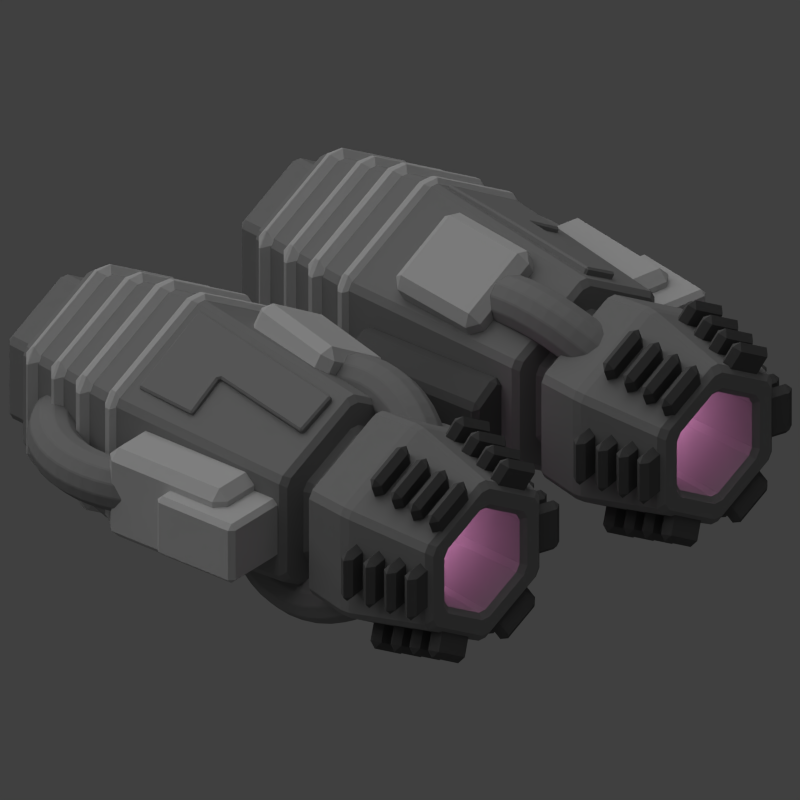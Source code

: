 # Source: small_thrust_module.blend  (saved by Blender 2.69.0; exported with 4.5.12 LTS)
import bpy
from mathutils import Matrix  # noqa: F401  (used for matrix-valued properties, if any)

bpy.ops.wm.read_factory_settings(use_empty=True)
scene = bpy.context.scene
scene.name = 'Scene'

# ---- collections
col_collection_1 = bpy.data.collections.new('Collection 1'); scene.collection.children.link(col_collection_1)
col_group = bpy.data.collections.new('Group')  # instanced only; not linked into the scene

# ---- materials (node trees are filled in below, after node groups)
mat_material = bpy.data.materials.new('Material')
mat_material.alpha_threshold = 0.0
mat_material.use_transparent_shadow = False
mat_material.diffuse_color = (0.281, 0.281, 0.281, 1.0)
mat_material.roughness = 0.5
mat_material.line_color = (0.0, 0.0, 0.0, 1.0)
mat_material_002 = bpy.data.materials.new('Material.002')
mat_material_002.alpha_threshold = 0.0
mat_material_002.use_transparent_shadow = False
mat_material_002.diffuse_color = (0.1329, 0.1329, 0.1329, 1.0)
mat_material_002.roughness = 0.5
mat_material_002.line_color = (0.0, 0.0, 0.0, 1.0)
mat_material_001 = bpy.data.materials.new('Material.001')
mat_material_001.alpha_threshold = 0.0
mat_material_001.use_transparent_shadow = False
mat_material_001.diffuse_color = (0.6152, 0.6152, 0.6152, 1.0)
mat_material_001.roughness = 0.5
mat_material_001.line_color = (0.0, 0.0, 0.0, 1.0)

# ---- material node trees

# ---- world
world_world = bpy.data.worlds.new('World'); scene.world = world_world
world_world.color = (0.05088, 0.05088, 0.05088)
world_world.use_sun_shadow = False
world_world.sun_shadow_jitter_overblur = 0.0
world_world.cycles.sampling_method = 'MANUAL'
world_world.cycles.sample_map_resolution = 256

# ---- cameras
cam_camera = bpy.data.cameras.new('Camera')
cam_camera.type = 'ORTHO'
cam_camera.clip_end = 100.0
cam_camera.lens = 35.0
cam_camera.sensor_width = 32.0
cam_camera.sensor_height = 18.0
cam_camera.ortho_scale = 7.3
cam_camera.dof.focus_distance = 0.0
cam_camera.dof.aperture_fstop = 128.0

# ---- lights
light_lamp = bpy.data.lights.new('Lamp', 'POINT')
light_lamp.color = (1.0, 0.3599, 0.7405)
light_lamp.transmission_factor = 0.0
light_lamp.cutoff_distance = 30.0
light_lamp.energy = 200.0
light_lamp.shadow_buffer_clip_start = 1.001
light_lamp.shadow_soft_size = 1.0
light_lamp.shadow_maximum_resolution = 0.006
light_lamp.use_absolute_resolution = True
light_lamp.cycles.use_multiple_importance_sampling = False
light_sun = bpy.data.lights.new('Sun', 'SUN')
light_sun.transmission_factor = 0.0
light_sun.angle = 1.571
light_sun.energy = 1.0
light_sun.shadow_buffer_clip_start = 0.5
light_sun.shadow_soft_size = 1.0
light_sun.shadow_cascade_max_distance = 1000.0
light_sun.cycles.use_multiple_importance_sampling = False

# ---- meshes
me_torus_001 = bpy.data.meshes.new('Torus.001')
me_torus_001.from_pydata([(-0.4416, -0.7348, -2.958e-07), (-0.4416, -0.7013, 0.125), (-0.4416, -0.6098, 0.2165), (-0.4416, -0.4848, 0.25), (-0.4416, -0.3598, 0.2165), (-0.4416, -0.2683, 0.125), (-0.4416, -0.2348, -1.69e-07), (-0.4416, -0.2683, -0.125), (-0.4416, -0.3598, -0.2165), (-0.4416, -0.4848, -0.25), (-0.4416, -0.6098, -0.2165), (-0.4416, -0.7013, -0.125), (-0.2784, -0.7241, -3.129e-07), (-0.2828, -0.6909, 0.125), (-0.2948, -0.6002, 0.2165), (-0.3111, -0.4762, 0.25), (-0.3274, -0.3523, 0.2165), (-0.3393, -0.2616, 0.125), (-0.3437, -0.2284, -1.788e-07), (-0.3393, -0.2616, -0.125), (-0.3274, -0.3523, -0.2165), (-0.3111, -0.4762, -0.25), (-0.2948, -0.6002, -0.2165), (-0.2828, -0.6909, -0.125), (-0.1181, -0.6922, -2.98e-07), (-0.1267, -0.6599, 0.125), (-0.1504, -0.5715, 0.2165), (-0.1828, -0.4507, 0.25), (-0.2151, -0.33, 0.2165), (-0.2388, -0.2416, 0.125), (-0.2475, -0.2092, -1.937e-07), (-0.2388, -0.2416, -0.125), (-0.2151, -0.33, -0.2165), (-0.1828, -0.4507, -0.25), (-0.1504, -0.5715, -0.2165), (-0.1267, -0.6599, -0.125), (0.03676, -0.6397, -2.98e-07), (0.02394, -0.6087, 0.125), (-0.01108, -0.5242, 0.2165), (-0.05891, -0.4087, 0.25), (-0.1067, -0.2932, 0.2165), (-0.1418, -0.2087, 0.125), (-0.1546, -0.1777, -1.639e-07), (-0.1418, -0.2087, -0.125), (-0.1067, -0.2932, -0.2165), (-0.05891, -0.4087, -0.25), (-0.01108, -0.5242, -0.2165), (0.02394, -0.6087, -0.125), (0.1834, -0.5673, -2.98e-07), (0.1667, -0.5383, 0.125), (0.1209, -0.4591, 0.2165), (0.0584, -0.3508, 0.25), (-0.004096, -0.2426, 0.2165), (-0.04985, -0.1633, 0.125), (-0.0666, -0.1343, -1.788e-07), (-0.04985, -0.1633, -0.125), (-0.004096, -0.2426, -0.2165), (0.0584, -0.3508, -0.25), (0.1209, -0.4591, -0.2165), (0.1667, -0.5383, -0.125), (0.3194, -0.4765, -2.98e-07), (0.299, -0.4499, 0.125), (0.2433, -0.3773, 0.2165), (0.1672, -0.2782, 0.25), (0.09107, -0.179, 0.2165), (0.03536, -0.1064, 0.125), (0.01497, -0.07982, -1.788e-07), (0.03536, -0.1064, -0.125), (0.09107, -0.179, -0.2165), (0.1672, -0.2782, -0.25), (0.2433, -0.3773, -0.2165), (0.299, -0.4499, -0.125), (0.4423, -0.3687, -2.98e-07), (0.4186, -0.345, 0.125), (0.3539, -0.2803, 0.2165), (0.2655, -0.1919, 0.25), (0.1771, -0.1035, 0.2165), (0.1124, -0.03882, 0.125), (0.08873, -0.01513, -1.49e-07), (0.1124, -0.03882, -0.125), (0.1771, -0.1035, -0.2165), (0.2655, -0.1919, -0.25), (0.3539, -0.2803, -0.2165), (0.4186, -0.345, -0.125), (0.5501, -0.2458, -2.98e-07), (0.5235, -0.2254, 0.125), (0.4509, -0.1697, 0.2165), (0.3518, -0.09357, 0.25), (0.2526, -0.01747, 0.2165), (0.18, 0.03823, 0.125), (0.1534, 0.05862, -2.384e-07), (0.18, 0.03823, -0.125), (0.2526, -0.01747, -0.2165), (0.3518, -0.09357, -0.25), (0.4509, -0.1697, -0.2165), (0.5235, -0.2254, -0.125), (0.6409, -0.1098, -2.98e-07), (0.6119, -0.09306, 0.125), (0.5327, -0.0473, 0.2165), (0.4244, 0.0152, 0.25), (0.3162, 0.0777, 0.2165), (0.2369, 0.1234, 0.125), (0.2079, 0.1402, -2.384e-07), (0.2369, 0.1234, -0.125), (0.3162, 0.0777, -0.2165), (0.4244, 0.0152, -0.25), (0.5327, -0.0473, -0.2165), (0.6119, -0.09306, -0.125), (0.7133, 0.03684, -3.576e-07), (0.6823, 0.04966, 0.125), (0.5978, 0.08468, 0.2165), (0.4823, 0.1325, 0.25), (0.3668, 0.1803, 0.2165), (0.2823, 0.2154, 0.125), (0.2513, 0.2282, -1.788e-07), (0.2823, 0.2154, -0.125), (0.3668, 0.1803, -0.2165), (0.4823, 0.1325, -0.25), (0.5978, 0.08468, -0.2165), (0.6823, 0.04966, -0.125), (0.7658, 0.1917, -1.192e-07), (0.7335, 0.2003, 0.125), (0.6451, 0.224, 0.2165), (0.5243, 0.2564, 0.25), (0.4036, 0.2887, 0.2165), (0.3152, 0.3124, 0.125), (0.2828, 0.3211, -1.192e-07), (0.3152, 0.3124, -0.125), (0.4036, 0.2887, -0.2165), (0.5243, 0.2564, -0.25), (0.6451, 0.224, -0.2165), (0.7335, 0.2003, -0.125), (0.7977, 0.352, -1.192e-07), (0.7645, 0.3564, 0.125), (0.6738, 0.3684, 0.2165), (0.5498, 0.3847, 0.25), (0.4259, 0.401, 0.2165), (0.3352, 0.4129, 0.125), (0.302, 0.4173, -1.192e-07), (0.3352, 0.4129, -0.125), (0.4259, 0.401, -0.2165), (0.5498, 0.3847, -0.25), (0.6738, 0.3684, -0.2165), (0.7645, 0.3564, -0.125), (0.8084, 0.5152, -2.384e-07), (0.7749, 0.5152, 0.125), (0.6834, 0.5152, 0.2165), (0.5584, 0.5152, 0.25), (0.4334, 0.5152, 0.2165), (0.3419, 0.5152, 0.125), (0.3084, 0.5152, -1.192e-07), (0.3419, 0.5152, -0.125), (0.4334, 0.5152, -0.2165), (0.5584, 0.5152, -0.25), (0.6834, 0.5152, -0.2165), (0.7749, 0.5152, -0.125), (0.7977, 0.6784, -1.192e-07), (0.7645, 0.674, 0.125), (0.6738, 0.662, 0.2165), (0.5498, 0.6457, 0.25), (0.4259, 0.6294, 0.2165), (0.3352, 0.6175, 0.125), (0.302, 0.6131, -5.96e-08), (0.3352, 0.6175, -0.125), (0.4259, 0.6294, -0.2165), (0.5498, 0.6457, -0.25), (0.6738, 0.662, -0.2165), (0.7645, 0.674, -0.125), (0.7658, 0.8387, 0.0), (0.7335, 0.8301, 0.125), (0.6451, 0.8064, 0.2165), (0.5243, 0.774, 0.25), (0.4036, 0.7417, 0.2165), (0.3152, 0.718, 0.125), (0.2828, 0.7093, -5.96e-08), (0.3152, 0.718, -0.125), (0.4036, 0.7417, -0.2165), (0.5243, 0.774, -0.25), (0.6451, 0.8064, -0.2165), (0.7335, 0.8301, -0.125), (0.7133, 0.9936, -1.192e-07), (0.6823, 0.9807, 0.125), (0.5978, 0.9457, 0.2165), (0.4823, 0.8979, 0.25), (0.3668, 0.85, 0.2165), (0.2823, 0.815, 0.125), (0.2513, 0.8022, -5.96e-08), (0.2823, 0.815, -0.125), (0.3668, 0.85, -0.2165), (0.4823, 0.8979, -0.25), (0.5978, 0.9457, -0.2165), (0.6823, 0.9807, -0.125), (0.6409, 1.14, 0.0), (0.6119, 1.123, 0.125), (0.5327, 1.078, 0.2165), (0.4244, 1.015, 0.25), (0.3162, 0.9527, 0.2165), (0.2369, 0.9069, 0.125), (0.2079, 0.8902, 0.0), (0.2369, 0.9069, -0.125), (0.3162, 0.9527, -0.2165), (0.4244, 1.015, -0.25), (0.5327, 1.078, -0.2165), (0.6119, 1.123, -0.125), (0.5501, 1.276, 5.96e-08), (0.5235, 1.256, 0.125), (0.4509, 1.2, 0.2165), (0.3518, 1.124, 0.25), (0.2526, 1.048, 0.2165), (0.18, 0.9922, 0.125), (0.1534, 0.9718, 0.0), (0.18, 0.9922, -0.125), (0.2526, 1.048, -0.2165), (0.3518, 1.124, -0.25), (0.4509, 1.2, -0.2165), (0.5235, 1.256, -0.125), (0.4423, 1.399, 5.96e-08), (0.4186, 1.375, 0.125), (0.3539, 1.311, 0.2165), (0.2655, 1.222, 0.25), (0.1771, 1.134, 0.2165), (0.1124, 1.069, 0.125), (0.08873, 1.046, 2.98e-08), (0.1124, 1.069, -0.125), (0.1771, 1.134, -0.2165), (0.2655, 1.222, -0.25), (0.3539, 1.311, -0.2165), (0.4186, 1.375, -0.125), (0.3194, 1.507, 5.96e-08), (0.299, 1.48, 0.125), (0.2433, 1.408, 0.2165), (0.1672, 1.309, 0.25), (0.09107, 1.209, 0.2165), (0.03536, 1.137, 0.125), (0.01497, 1.11, 5.96e-08), (0.03536, 1.137, -0.125), (0.09107, 1.209, -0.2165), (0.1672, 1.309, -0.25), (0.2433, 1.408, -0.2165), (0.299, 1.48, -0.125), (0.1834, 1.598, 5.96e-08), (0.1667, 1.569, 0.125), (0.1209, 1.489, 0.2165), (0.0584, 1.381, 0.25), (-0.004096, 1.273, 0.2165), (-0.04985, 1.194, 0.125), (-0.0666, 1.165, 5.96e-08), (-0.04985, 1.194, -0.125), (-0.004096, 1.273, -0.2165), (0.0584, 1.381, -0.25), (0.1209, 1.489, -0.2165), (0.1667, 1.569, -0.125), (0.03676, 1.67, 2.682e-07), (0.02394, 1.639, 0.125), (-0.01108, 1.555, 0.2165), (-0.05891, 1.439, 0.25), (-0.1067, 1.324, 0.2165), (-0.1418, 1.239, 0.125), (-0.1546, 1.208, 1.341e-07), (-0.1418, 1.239, -0.125), (-0.1067, 1.324, -0.2165), (-0.05891, 1.439, -0.25), (-0.01108, 1.555, -0.2165), (0.02394, 1.639, -0.125), (-0.1181, 1.723, 2.682e-07), (-0.1267, 1.69, 0.125), (-0.1504, 1.602, 0.2165), (-0.1828, 1.481, 0.25), (-0.2151, 1.36, 0.2165), (-0.2388, 1.272, 0.125), (-0.2475, 1.24, 1.341e-07), (-0.2388, 1.272, -0.125), (-0.2151, 1.36, -0.2165), (-0.1828, 1.481, -0.25), (-0.1504, 1.602, -0.2165), (-0.1267, 1.69, -0.125), (-0.2784, 1.755, 2.533e-07), (-0.2828, 1.721, 0.125), (-0.2948, 1.631, 0.2165), (-0.3111, 1.507, 0.25), (-0.3274, 1.383, 0.2165), (-0.3393, 1.292, 0.125), (-0.3437, 1.259, 1.416e-07), (-0.3393, 1.292, -0.125), (-0.3274, 1.383, -0.2165), (-0.3111, 1.507, -0.25), (-0.2948, 1.631, -0.2165), (-0.2828, 1.721, -0.125), (-0.4416, 1.765, 2.785e-07), (-0.4416, 1.732, 0.125), (-0.4416, 1.64, 0.2165), (-0.4416, 1.515, 0.25), (-0.4416, 1.39, 0.2165), (-0.4416, 1.299, 0.125), (-0.4416, 1.265, 1.517e-07), (-0.4416, 1.299, -0.125), (-0.4416, 1.39, -0.2165), (-0.4416, 1.515, -0.25), (-0.4416, 1.64, -0.2165), (-0.4416, 1.732, -0.125), (-0.6048, 1.755, 2.831e-07), (-0.6004, 1.721, 0.125), (-0.5884, 1.631, 0.2165), (-0.5721, 1.507, 0.25), (-0.5558, 1.383, 0.2165), (-0.5439, 1.292, 0.125), (-0.5395, 1.259, 1.565e-07), (-0.5439, 1.292, -0.125), (-0.5558, 1.383, -0.2165), (-0.5721, 1.507, -0.25), (-0.5884, 1.631, -0.2165), (-0.6004, 1.721, -0.125), (-0.7651, 1.723, 3.278e-07), (-0.7565, 1.69, 0.125), (-0.7328, 1.602, 0.2165), (-0.7004, 1.481, 0.25), (-0.6681, 1.36, 0.2165), (-0.6444, 1.272, 0.125), (-0.6357, 1.24, 1.639e-07), (-0.6444, 1.272, -0.125), (-0.6681, 1.36, -0.2165), (-0.7004, 1.481, -0.25), (-0.7328, 1.602, -0.2165), (-0.7565, 1.69, -0.125), (-0.92, 1.67, 3.278e-07), (-0.9071, 1.639, 0.125), (-0.8721, 1.555, 0.2165), (-0.8243, 1.439, 0.25), (-0.7764, 1.324, 0.2165), (-0.7414, 1.239, 0.125), (-0.7286, 1.208, 2.235e-07), (-0.7414, 1.239, -0.125), (-0.7764, 1.324, -0.2165), (-0.8243, 1.439, -0.25), (-0.8721, 1.555, -0.2165), (-0.9071, 1.639, -0.125), (-1.067, 1.598, 2.98e-07), (-1.05, 1.569, 0.125), (-1.004, 1.489, 0.2165), (-0.9416, 1.381, 0.25), (-0.8791, 1.273, 0.2165), (-0.8333, 1.194, 0.125), (-0.8166, 1.165, 1.788e-07), (-0.8333, 1.194, -0.125), (-0.8791, 1.273, -0.2165), (-0.9416, 1.381, -0.25), (-1.004, 1.489, -0.2165), (-1.05, 1.569, -0.125), (-1.203, 1.507, 2.98e-07), (-1.182, 1.48, 0.125), (-1.126, 1.408, 0.2165), (-1.05, 1.309, 0.25), (-0.9743, 1.209, 0.2165), (-0.9186, 1.137, 0.125), (-0.8982, 1.11, 1.788e-07), (-0.9186, 1.137, -0.125), (-0.9743, 1.209, -0.2165), (-1.05, 1.309, -0.25), (-1.126, 1.408, -0.2165), (-1.182, 1.48, -0.125), (-1.325, 1.399, 2.98e-07), (-1.302, 1.375, 0.125), (-1.237, 1.311, 0.2165), (-1.149, 1.222, 0.25), (-1.06, 1.134, 0.2165), (-0.9956, 1.069, 0.125), (-0.9719, 1.046, 1.788e-07), (-0.9956, 1.069, -0.125), (-1.06, 1.134, -0.2165), (-1.149, 1.222, -0.25), (-1.237, 1.311, -0.2165), (-1.302, 1.375, -0.125), (-1.433, 1.276, 2.98e-07), (-1.407, 1.256, 0.125), (-1.334, 1.2, 0.2165), (-1.235, 1.124, 0.25), (-1.136, 1.048, 0.2165), (-1.063, 0.9922, 0.125), (-1.037, 0.9718, 2.384e-07), (-1.063, 0.9922, -0.125), (-1.136, 1.048, -0.2165), (-1.235, 1.124, -0.25), (-1.334, 1.2, -0.2165), (-1.407, 1.256, -0.125), (-1.524, 1.14, 1.788e-07), (-1.495, 1.123, 0.125), (-1.416, 1.078, 0.2165), (-1.308, 1.015, 0.25), (-1.199, 0.9527, 0.2165), (-1.12, 0.9069, 0.125), (-1.091, 0.8902, 1.788e-07), (-1.12, 0.9069, -0.125), (-1.199, 0.9527, -0.2165), (-1.308, 1.015, -0.25), (-1.416, 1.078, -0.2165), (-1.495, 1.123, -0.125), (-1.596, 0.9935, 3.576e-07), (-1.566, 0.9807, 0.125), (-1.481, 0.9457, 0.2165), (-1.365, 0.8979, 0.25), (-1.25, 0.85, 0.2165), (-1.165, 0.815, 0.125), (-1.135, 0.8022, 2.384e-07), (-1.165, 0.815, -0.125), (-1.25, 0.85, -0.2165), (-1.365, 0.8979, -0.25), (-1.481, 0.9457, -0.2165), (-1.566, 0.9807, -0.125), (-1.649, 0.8387, 1.192e-07), (-1.617, 0.8301, 0.125), (-1.528, 0.8064, 0.2165), (-1.408, 0.774, 0.25), (-1.287, 0.7417, 0.2165), (-1.198, 0.718, 0.125), (-1.166, 0.7093, 1.788e-07), (-1.198, 0.718, -0.125), (-1.287, 0.7417, -0.2165), (-1.408, 0.774, -0.25), (-1.528, 0.8064, -0.2165), (-1.617, 0.8301, -0.125), (-1.681, 0.6784, 1.192e-07), (-1.648, 0.674, 0.125), (-1.557, 0.662, 0.2165), (-1.433, 0.6457, 0.25), (-1.309, 0.6294, 0.2165), (-1.218, 0.6175, 0.125), (-1.185, 0.6131, 1.192e-07), (-1.218, 0.6175, -0.125), (-1.309, 0.6294, -0.2165), (-1.433, 0.6457, -0.25), (-1.557, 0.662, -0.2165), (-1.648, 0.674, -0.125), (-1.692, 0.5152, 1.192e-07), (-1.658, 0.5152, 0.125), (-1.567, 0.5152, 0.2165), (-1.442, 0.5152, 0.25), (-1.317, 0.5152, 0.2165), (-1.225, 0.5152, 0.125), (-1.192, 0.5152, 1.192e-07), (-1.225, 0.5152, -0.125), (-1.317, 0.5152, -0.2165), (-1.442, 0.5152, -0.25), (-1.567, 0.5152, -0.2165), (-1.658, 0.5152, -0.125), (-1.681, 0.352, 1.192e-07), (-1.648, 0.3564, 0.125), (-1.557, 0.3684, 0.2165), (-1.433, 0.3847, 0.25), (-1.309, 0.401, 0.2165), (-1.218, 0.4129, 0.125), (-1.185, 0.4173, 1.192e-07), (-1.218, 0.4129, -0.125), (-1.309, 0.401, -0.2165), (-1.433, 0.3847, -0.25), (-1.557, 0.3684, -0.2165), (-1.648, 0.3564, -0.125), (-1.649, 0.1917, 0.0), (-1.617, 0.2003, 0.125), (-1.528, 0.224, 0.2165), (-1.408, 0.2564, 0.25), (-1.287, 0.2887, 0.2165), (-1.198, 0.3124, 0.125), (-1.166, 0.3211, 5.96e-08), (-1.198, 0.3124, -0.125), (-1.287, 0.2887, -0.2165), (-1.408, 0.2564, -0.25), (-1.528, 0.224, -0.2165), (-1.617, 0.2003, -0.125), (-1.596, 0.03684, 0.0), (-1.566, 0.04966, 0.125), (-1.481, 0.08468, 0.2165), (-1.365, 0.1325, 0.25), (-1.25, 0.1803, 0.2165), (-1.165, 0.2154, 0.125), (-1.135, 0.2282, 5.96e-08), (-1.165, 0.2154, -0.125), (-1.25, 0.1803, -0.2165), (-1.365, 0.1325, -0.25), (-1.481, 0.08468, -0.2165), (-1.566, 0.04966, -0.125), (-1.524, -0.1098, -5.96e-08), (-1.495, -0.09306, 0.125), (-1.416, -0.0473, 0.2165), (-1.308, 0.0152, 0.25), (-1.199, 0.0777, 0.2165), (-1.12, 0.1234, 0.125), (-1.091, 0.1402, 5.96e-08), (-1.12, 0.1234, -0.125), (-1.199, 0.0777, -0.2165), (-1.308, 0.0152, -0.25), (-1.416, -0.0473, -0.2165), (-1.495, -0.09306, -0.125), (-1.433, -0.2458, -5.96e-08), (-1.407, -0.2254, 0.125), (-1.334, -0.1697, 0.2165), (-1.235, -0.09357, 0.25), (-1.136, -0.01747, 0.2165), (-1.063, 0.03823, 0.125), (-1.037, 0.05862, 5.96e-08), (-1.063, 0.03824, -0.125), (-1.136, -0.01747, -0.2165), (-1.235, -0.09357, -0.25), (-1.334, -0.1697, -0.2165), (-1.407, -0.2254, -0.125), (-1.325, -0.3687, -5.96e-08), (-1.302, -0.345, 0.125), (-1.237, -0.2803, 0.2165), (-1.149, -0.1919, 0.25), (-1.06, -0.1035, 0.2165), (-0.9956, -0.03882, 0.125), (-0.9719, -0.01513, 2.98e-08), (-0.9956, -0.03882, -0.125), (-1.06, -0.1035, -0.2165), (-1.149, -0.1919, -0.25), (-1.237, -0.2803, -0.2165), (-1.302, -0.345, -0.125), (-1.203, -0.4765, -5.96e-08), (-1.182, -0.4499, 0.125), (-1.126, -0.3773, 0.2165), (-1.05, -0.2782, 0.25), (-0.9743, -0.179, 0.2165), (-0.9186, -0.1064, 0.125), (-0.8982, -0.07982, -5.96e-08), (-0.9186, -0.1064, -0.125), (-0.9743, -0.179, -0.2165), (-1.05, -0.2782, -0.25), (-1.126, -0.3773, -0.2165), (-1.182, -0.4499, -0.125), (-1.067, -0.5673, -5.96e-08), (-1.05, -0.5383, 0.125), (-1.004, -0.4591, 0.2165), (-0.9416, -0.3508, 0.25), (-0.8791, -0.2426, 0.2165), (-0.8333, -0.1633, 0.125), (-0.8166, -0.1343, -5.96e-08), (-0.8333, -0.1633, -0.125), (-0.8791, -0.2426, -0.2165), (-0.9416, -0.3508, -0.25), (-1.004, -0.4591, -0.2165), (-1.05, -0.5383, -0.125), (-0.92, -0.6397, -1.192e-07), (-0.9071, -0.6087, 0.125), (-0.8721, -0.5242, 0.2165), (-0.8243, -0.4087, 0.25), (-0.7764, -0.2932, 0.2165), (-0.7414, -0.2087, 0.125), (-0.7286, -0.1777, -7.451e-08), (-0.7414, -0.2087, -0.125), (-0.7764, -0.2932, -0.2165), (-0.8243, -0.4087, -0.25), (-0.8721, -0.5242, -0.2165), (-0.9071, -0.6087, -0.125), (-0.7651, -0.6922, -1.192e-07), (-0.7565, -0.6599, 0.125), (-0.7328, -0.5715, 0.2165), (-0.7004, -0.4507, 0.25), (-0.6681, -0.33, 0.2165), (-0.6444, -0.2416, 0.125), (-0.6357, -0.2092, -1.043e-07), (-0.6444, -0.2416, -0.125), (-0.6681, -0.33, -0.2165), (-0.7004, -0.4507, -0.25), (-0.7328, -0.5715, -0.2165), (-0.7565, -0.6599, -0.125), (-0.6048, -0.7241, -2.831e-07), (-0.6004, -0.6909, 0.125), (-0.5884, -0.6002, 0.2165), (-0.5721, -0.4762, 0.25), (-0.5558, -0.3523, 0.2165), (-0.5439, -0.2616, 0.125), (-0.5395, -0.2284, -1.639e-07), (-0.5439, -0.2616, -0.125), (-0.5558, -0.3523, -0.2165), (-0.5721, -0.4762, -0.25), (-0.5884, -0.6002, -0.2165), (-0.6004, -0.6909, -0.125)], [], [(0, 12, 13, 1), (1, 13, 14, 2), (2, 14, 15, 3), (3, 15, 16, 4), (4, 16, 17, 5), (5, 17, 18, 6), (6, 18, 19, 7), (7, 19, 20, 8), (8, 20, 21, 9), (9, 21, 22, 10), (10, 22, 23, 11), (0, 11, 23, 12), (12, 24, 25, 13), (13, 25, 26, 14), (14, 26, 27, 15), (15, 27, 28, 16), (16, 28, 29, 17), (17, 29, 30, 18), (18, 30, 31, 19), (19, 31, 32, 20), (20, 32, 33, 21), (21, 33, 34, 22), (22, 34, 35, 23), (23, 35, 24, 12), (24, 36, 37, 25), (25, 37, 38, 26), (26, 38, 39, 27), (27, 39, 40, 28), (28, 40, 41, 29), (29, 41, 42, 30), (30, 42, 43, 31), (31, 43, 44, 32), (32, 44, 45, 33), (33, 45, 46, 34), (34, 46, 47, 35), (35, 47, 36, 24), (36, 48, 49, 37), (37, 49, 50, 38), (38, 50, 51, 39), (39, 51, 52, 40), (40, 52, 53, 41), (41, 53, 54, 42), (42, 54, 55, 43), (43, 55, 56, 44), (44, 56, 57, 45), (45, 57, 58, 46), (46, 58, 59, 47), (47, 59, 48, 36), (48, 60, 61, 49), (49, 61, 62, 50), (50, 62, 63, 51), (51, 63, 64, 52), (52, 64, 65, 53), (53, 65, 66, 54), (54, 66, 67, 55), (55, 67, 68, 56), (56, 68, 69, 57), (57, 69, 70, 58), (58, 70, 71, 59), (59, 71, 60, 48), (60, 72, 73, 61), (61, 73, 74, 62), (62, 74, 75, 63), (63, 75, 76, 64), (64, 76, 77, 65), (65, 77, 78, 66), (66, 78, 79, 67), (67, 79, 80, 68), (68, 80, 81, 69), (69, 81, 82, 70), (70, 82, 83, 71), (71, 83, 72, 60), (72, 84, 85, 73), (73, 85, 86, 74), (74, 86, 87, 75), (75, 87, 88, 76), (76, 88, 89, 77), (77, 89, 90, 78), (78, 90, 91, 79), (79, 91, 92, 80), (80, 92, 93, 81), (81, 93, 94, 82), (82, 94, 95, 83), (83, 95, 84, 72), (84, 96, 97, 85), (85, 97, 98, 86), (86, 98, 99, 87), (87, 99, 100, 88), (88, 100, 101, 89), (89, 101, 102, 90), (90, 102, 103, 91), (91, 103, 104, 92), (92, 104, 105, 93), (93, 105, 106, 94), (94, 106, 107, 95), (95, 107, 96, 84), (96, 108, 109, 97), (97, 109, 110, 98), (98, 110, 111, 99), (99, 111, 112, 100), (100, 112, 113, 101), (101, 113, 114, 102), (102, 114, 115, 103), (103, 115, 116, 104), (104, 116, 117, 105), (105, 117, 118, 106), (106, 118, 119, 107), (107, 119, 108, 96), (108, 120, 121, 109), (109, 121, 122, 110), (110, 122, 123, 111), (111, 123, 124, 112), (112, 124, 125, 113), (113, 125, 126, 114), (114, 126, 127, 115), (115, 127, 128, 116), (116, 128, 129, 117), (117, 129, 130, 118), (118, 130, 131, 119), (119, 131, 120, 108), (120, 132, 133, 121), (121, 133, 134, 122), (122, 134, 135, 123), (123, 135, 136, 124), (124, 136, 137, 125), (125, 137, 138, 126), (126, 138, 139, 127), (127, 139, 140, 128), (128, 140, 141, 129), (129, 141, 142, 130), (130, 142, 143, 131), (131, 143, 132, 120), (132, 144, 145, 133), (133, 145, 146, 134), (134, 146, 147, 135), (135, 147, 148, 136), (136, 148, 149, 137), (137, 149, 150, 138), (138, 150, 151, 139), (139, 151, 152, 140), (140, 152, 153, 141), (141, 153, 154, 142), (142, 154, 155, 143), (143, 155, 144, 132), (144, 156, 157, 145), (145, 157, 158, 146), (146, 158, 159, 147), (147, 159, 160, 148), (148, 160, 161, 149), (149, 161, 162, 150), (150, 162, 163, 151), (151, 163, 164, 152), (152, 164, 165, 153), (153, 165, 166, 154), (154, 166, 167, 155), (155, 167, 156, 144), (156, 168, 169, 157), (157, 169, 170, 158), (158, 170, 171, 159), (159, 171, 172, 160), (160, 172, 173, 161), (161, 173, 174, 162), (162, 174, 175, 163), (163, 175, 176, 164), (164, 176, 177, 165), (165, 177, 178, 166), (166, 178, 179, 167), (167, 179, 168, 156), (168, 180, 181, 169), (169, 181, 182, 170), (170, 182, 183, 171), (171, 183, 184, 172), (172, 184, 185, 173), (173, 185, 186, 174), (174, 186, 187, 175), (175, 187, 188, 176), (176, 188, 189, 177), (177, 189, 190, 178), (178, 190, 191, 179), (179, 191, 180, 168), (180, 192, 193, 181), (181, 193, 194, 182), (182, 194, 195, 183), (183, 195, 196, 184), (184, 196, 197, 185), (185, 197, 198, 186), (186, 198, 199, 187), (187, 199, 200, 188), (188, 200, 201, 189), (189, 201, 202, 190), (190, 202, 203, 191), (191, 203, 192, 180), (192, 204, 205, 193), (193, 205, 206, 194), (194, 206, 207, 195), (195, 207, 208, 196), (196, 208, 209, 197), (197, 209, 210, 198), (198, 210, 211, 199), (199, 211, 212, 200), (200, 212, 213, 201), (201, 213, 214, 202), (202, 214, 215, 203), (203, 215, 204, 192), (204, 216, 217, 205), (205, 217, 218, 206), (206, 218, 219, 207), (207, 219, 220, 208), (208, 220, 221, 209), (209, 221, 222, 210), (210, 222, 223, 211), (211, 223, 224, 212), (212, 224, 225, 213), (213, 225, 226, 214), (214, 226, 227, 215), (215, 227, 216, 204), (216, 228, 229, 217), (217, 229, 230, 218), (218, 230, 231, 219), (219, 231, 232, 220), (220, 232, 233, 221), (221, 233, 234, 222), (222, 234, 235, 223), (223, 235, 236, 224), (224, 236, 237, 225), (225, 237, 238, 226), (226, 238, 239, 227), (227, 239, 228, 216), (228, 240, 241, 229), (229, 241, 242, 230), (230, 242, 243, 231), (231, 243, 244, 232), (232, 244, 245, 233), (233, 245, 246, 234), (234, 246, 247, 235), (235, 247, 248, 236), (236, 248, 249, 237), (237, 249, 250, 238), (238, 250, 251, 239), (239, 251, 240, 228), (240, 252, 253, 241), (241, 253, 254, 242), (242, 254, 255, 243), (243, 255, 256, 244), (244, 256, 257, 245), (245, 257, 258, 246), (246, 258, 259, 247), (247, 259, 260, 248), (248, 260, 261, 249), (249, 261, 262, 250), (250, 262, 263, 251), (251, 263, 252, 240), (252, 264, 265, 253), (253, 265, 266, 254), (254, 266, 267, 255), (255, 267, 268, 256), (256, 268, 269, 257), (257, 269, 270, 258), (258, 270, 271, 259), (259, 271, 272, 260), (260, 272, 273, 261), (261, 273, 274, 262), (262, 274, 275, 263), (263, 275, 264, 252), (264, 276, 277, 265), (265, 277, 278, 266), (266, 278, 279, 267), (267, 279, 280, 268), (268, 280, 281, 269), (269, 281, 282, 270), (270, 282, 283, 271), (271, 283, 284, 272), (272, 284, 285, 273), (273, 285, 286, 274), (274, 286, 287, 275), (275, 287, 276, 264), (276, 288, 289, 277), (277, 289, 290, 278), (278, 290, 291, 279), (279, 291, 292, 280), (280, 292, 293, 281), (281, 293, 294, 282), (282, 294, 295, 283), (283, 295, 296, 284), (284, 296, 297, 285), (285, 297, 298, 286), (286, 298, 299, 287), (287, 299, 288, 276), (288, 300, 301, 289), (289, 301, 302, 290), (290, 302, 303, 291), (291, 303, 304, 292), (292, 304, 305, 293), (293, 305, 306, 294), (294, 306, 307, 295), (295, 307, 308, 296), (296, 308, 309, 297), (297, 309, 310, 298), (298, 310, 311, 299), (299, 311, 300, 288), (300, 312, 313, 301), (301, 313, 314, 302), (302, 314, 315, 303), (303, 315, 316, 304), (304, 316, 317, 305), (305, 317, 318, 306), (306, 318, 319, 307), (307, 319, 320, 308), (308, 320, 321, 309), (309, 321, 322, 310), (310, 322, 323, 311), (311, 323, 312, 300), (312, 324, 325, 313), (313, 325, 326, 314), (314, 326, 327, 315), (315, 327, 328, 316), (316, 328, 329, 317), (317, 329, 330, 318), (318, 330, 331, 319), (319, 331, 332, 320), (320, 332, 333, 321), (321, 333, 334, 322), (322, 334, 335, 323), (323, 335, 324, 312), (324, 336, 337, 325), (325, 337, 338, 326), (326, 338, 339, 327), (327, 339, 340, 328), (328, 340, 341, 329), (329, 341, 342, 330), (330, 342, 343, 331), (331, 343, 344, 332), (332, 344, 345, 333), (333, 345, 346, 334), (334, 346, 347, 335), (335, 347, 336, 324), (336, 348, 349, 337), (337, 349, 350, 338), (338, 350, 351, 339), (339, 351, 352, 340), (340, 352, 353, 341), (341, 353, 354, 342), (342, 354, 355, 343), (343, 355, 356, 344), (344, 356, 357, 345), (345, 357, 358, 346), (346, 358, 359, 347), (347, 359, 348, 336), (348, 360, 361, 349), (349, 361, 362, 350), (350, 362, 363, 351), (351, 363, 364, 352), (352, 364, 365, 353), (353, 365, 366, 354), (354, 366, 367, 355), (355, 367, 368, 356), (356, 368, 369, 357), (357, 369, 370, 358), (358, 370, 371, 359), (359, 371, 360, 348), (360, 372, 373, 361), (361, 373, 374, 362), (362, 374, 375, 363), (363, 375, 376, 364), (364, 376, 377, 365), (365, 377, 378, 366), (366, 378, 379, 367), (367, 379, 380, 368), (368, 380, 381, 369), (369, 381, 382, 370), (370, 382, 383, 371), (371, 383, 372, 360), (372, 384, 385, 373), (373, 385, 386, 374), (374, 386, 387, 375), (375, 387, 388, 376), (376, 388, 389, 377), (377, 389, 390, 378), (378, 390, 391, 379), (379, 391, 392, 380), (380, 392, 393, 381), (381, 393, 394, 382), (382, 394, 395, 383), (383, 395, 384, 372), (384, 396, 397, 385), (385, 397, 398, 386), (386, 398, 399, 387), (387, 399, 400, 388), (388, 400, 401, 389), (389, 401, 402, 390), (390, 402, 403, 391), (391, 403, 404, 392), (392, 404, 405, 393), (393, 405, 406, 394), (394, 406, 407, 395), (395, 407, 396, 384), (396, 408, 409, 397), (397, 409, 410, 398), (398, 410, 411, 399), (399, 411, 412, 400), (400, 412, 413, 401), (401, 413, 414, 402), (402, 414, 415, 403), (403, 415, 416, 404), (404, 416, 417, 405), (405, 417, 418, 406), (406, 418, 419, 407), (407, 419, 408, 396), (408, 420, 421, 409), (409, 421, 422, 410), (410, 422, 423, 411), (411, 423, 424, 412), (412, 424, 425, 413), (413, 425, 426, 414), (414, 426, 427, 415), (415, 427, 428, 416), (416, 428, 429, 417), (417, 429, 430, 418), (418, 430, 431, 419), (419, 431, 420, 408), (420, 432, 433, 421), (421, 433, 434, 422), (422, 434, 435, 423), (423, 435, 436, 424), (424, 436, 437, 425), (425, 437, 438, 426), (426, 438, 439, 427), (427, 439, 440, 428), (428, 440, 441, 429), (429, 441, 442, 430), (430, 442, 443, 431), (431, 443, 432, 420), (432, 444, 445, 433), (433, 445, 446, 434), (434, 446, 447, 435), (435, 447, 448, 436), (436, 448, 449, 437), (437, 449, 450, 438), (438, 450, 451, 439), (439, 451, 452, 440), (440, 452, 453, 441), (441, 453, 454, 442), (442, 454, 455, 443), (443, 455, 444, 432), (444, 456, 457, 445), (445, 457, 458, 446), (446, 458, 459, 447), (447, 459, 460, 448), (448, 460, 461, 449), (449, 461, 462, 450), (450, 462, 463, 451), (451, 463, 464, 452), (452, 464, 465, 453), (453, 465, 466, 454), (454, 466, 467, 455), (455, 467, 456, 444), (456, 468, 469, 457), (457, 469, 470, 458), (458, 470, 471, 459), (459, 471, 472, 460), (460, 472, 473, 461), (461, 473, 474, 462), (462, 474, 475, 463), (463, 475, 476, 464), (464, 476, 477, 465), (465, 477, 478, 466), (466, 478, 479, 467), (467, 479, 468, 456), (468, 480, 481, 469), (469, 481, 482, 470), (470, 482, 483, 471), (471, 483, 484, 472), (472, 484, 485, 473), (473, 485, 486, 474), (474, 486, 487, 475), (475, 487, 488, 476), (476, 488, 489, 477), (477, 489, 490, 478), (478, 490, 491, 479), (479, 491, 480, 468), (480, 492, 493, 481), (481, 493, 494, 482), (482, 494, 495, 483), (483, 495, 496, 484), (484, 496, 497, 485), (485, 497, 498, 486), (486, 498, 499, 487), (487, 499, 500, 488), (488, 500, 501, 489), (489, 501, 502, 490), (490, 502, 503, 491), (491, 503, 492, 480), (492, 504, 505, 493), (493, 505, 506, 494), (494, 506, 507, 495), (495, 507, 508, 496), (496, 508, 509, 497), (497, 509, 510, 498), (498, 510, 511, 499), (499, 511, 512, 500), (500, 512, 513, 501), (501, 513, 514, 502), (502, 514, 515, 503), (503, 515, 504, 492), (504, 516, 517, 505), (505, 517, 518, 506), (506, 518, 519, 507), (507, 519, 520, 508), (508, 520, 521, 509), (509, 521, 522, 510), (510, 522, 523, 511), (511, 523, 524, 512), (512, 524, 525, 513), (513, 525, 526, 514), (514, 526, 527, 515), (515, 527, 516, 504), (516, 528, 529, 517), (517, 529, 530, 518), (518, 530, 531, 519), (519, 531, 532, 520), (520, 532, 533, 521), (521, 533, 534, 522), (522, 534, 535, 523), (523, 535, 536, 524), (524, 536, 537, 525), (525, 537, 538, 526), (526, 538, 539, 527), (527, 539, 528, 516), (528, 540, 541, 529), (529, 541, 542, 530), (530, 542, 543, 531), (531, 543, 544, 532), (532, 544, 545, 533), (533, 545, 546, 534), (534, 546, 547, 535), (535, 547, 548, 536), (536, 548, 549, 537), (537, 549, 550, 538), (538, 550, 551, 539), (539, 551, 540, 528), (540, 552, 553, 541), (541, 553, 554, 542), (542, 554, 555, 543), (543, 555, 556, 544), (544, 556, 557, 545), (545, 557, 558, 546), (546, 558, 559, 547), (547, 559, 560, 548), (548, 560, 561, 549), (549, 561, 562, 550), (550, 562, 563, 551), (551, 563, 552, 540), (552, 564, 565, 553), (553, 565, 566, 554), (554, 566, 567, 555), (555, 567, 568, 556), (556, 568, 569, 557), (557, 569, 570, 558), (558, 570, 571, 559), (559, 571, 572, 560), (560, 572, 573, 561), (561, 573, 574, 562), (562, 574, 575, 563), (563, 575, 564, 552), (564, 0, 1, 565), (565, 1, 2, 566), (566, 2, 3, 567), (567, 3, 4, 568), (568, 4, 5, 569), (569, 5, 6, 570), (570, 6, 7, 571), (571, 7, 8, 572), (572, 8, 9, 573), (573, 9, 10, 574), (574, 10, 11, 575), (575, 11, 0, 564)])
me_torus_001.materials.append(mat_material)
me_torus_001.use_remesh_preserve_volume = False
me_torus_001.use_remesh_preserve_attributes = False
me_torus_001.use_mirror_vertex_groups = False
me_torus_001.update()
me_torus = bpy.data.meshes.new('Torus')
me_torus.from_pydata([(0.1245, -2.424, 0.4657), (0.02776, -2.34, 0.4811), (-0.02516, -2.224, 0.4564), (0.3125, -2.383, 0.5413), (0.1959, -2.354, 0.5893), (0.09375, -2.275, 0.5954), (0.03349, -2.166, 0.558), (0.03125, -2.058, 0.4871), (0.4124, -2.354, 0.4643), (0.3805, -2.292, 0.659), (0.262, -2.265, 0.7038), (0.1549, -2.193, 0.7014), (0.08787, -2.094, 0.6522), (0.07883, -1.994, 0.5696), (0.1302, -1.922, 0.4756), (0.5299, -2.193, 0.4848), (0.4785, -2.265, 0.5788), (0.4419, -2.184, 0.7655), (0.3218, -2.16, 0.8075), (0.2102, -2.096, 0.7972), (0.137, -2.007, 0.7374), (0.1219, -1.919, 0.6441), (0.1688, -1.854, 0.5423), (0.2652, -1.831, 0.4593), (0.3853, -1.854, 0.4173), (0.4969, -1.919, 0.4276), (0.5701, -2.007, 0.4874), (0.5852, -2.096, 0.5807), (0.5384, -2.16, 0.6825), (0.4958, -2.061, 0.8588), (0.3743, -2.041, 0.8983), (0.2588, -1.985, 0.8812), (0.1802, -1.909, 0.8121), (0.1596, -1.833, 0.7094), (0.2025, -1.777, 0.6008), (0.2975, -1.757, 0.5153), (0.419, -1.777, 0.4758), (0.5346, -1.833, 0.4929), (0.6132, -1.909, 0.5621), (0.6338, -1.985, 0.6647), (0.5908, -2.041, 0.7733), (0.5413, -1.925, 0.9375), (0.4185, -1.909, 0.9749), (0.2996, -1.863, 0.952), (0.2165, -1.8, 0.875), (0.1914, -1.738, 0.7645), (0.231, -1.692, 0.6501), (0.3248, -1.675, 0.5625), (0.4475, -1.692, 0.5251), (0.5664, -1.738, 0.548), (0.6495, -1.8, 0.625), (0.6746, -1.863, 0.7355), (0.635, -1.909, 0.8499), (0.5774, -1.779, 1.0), (0.4537, -1.766, 1.036), (0.3322, -1.731, 1.008), (0.2454, -1.683, 0.9251), (0.2167, -1.635, 0.8083), (0.2537, -1.6, 0.6894), (0.3465, -1.587, 0.6001), (0.4702, -1.6, 0.5644), (0.5917, -1.635, 0.5918), (0.6784, -1.683, 0.6751), (0.7072, -1.731, 0.7919), (0.6702, -1.766, 0.9108), (0.6037, -1.624, 1.046), (0.4793, -1.615, 1.08), (0.3558, -1.591, 1.049), (0.2665, -1.559, 0.9615), (0.2351, -1.527, 0.8402), (0.2701, -1.503, 0.7179), (0.3622, -1.494, 0.6274), (0.4867, -1.503, 0.5929), (0.6101, -1.527, 0.6237), (0.6995, -1.559, 0.7115), (0.7308, -1.591, 0.8328), (0.6958, -1.615, 0.9551), (0.6197, -1.463, 1.073), (0.4948, -1.459, 1.107), (0.3702, -1.447, 1.074), (0.2792, -1.431, 0.9836), (0.2463, -1.414, 0.8595), (0.2801, -1.403, 0.7352), (0.3718, -1.398, 0.644), (0.4966, -1.403, 0.6102), (0.6213, -1.414, 0.643), (0.7122, -1.431, 0.7336), (0.7452, -1.447, 0.8577), (0.7113, -1.459, 0.982), (0.625, -1.3, 1.083), (0.5, -1.3, 1.116), (0.375, -1.3, 1.083), (0.2835, -1.3, 0.991), (0.25, -1.3, 0.866), (0.2835, -1.3, 0.741), (0.375, -1.3, 0.6495), (0.5, -1.3, 0.616), (0.625, -1.3, 0.6495), (0.7165, -1.3, 0.741), (0.75, -1.3, 0.866), (0.7165, -1.3, 0.991), (0.6197, -1.137, 1.073), (0.4948, -1.141, 1.107), (0.3702, -1.153, 1.074), (0.2792, -1.17, 0.9836), (0.2463, -1.186, 0.8595), (0.2801, -1.198, 0.7352), (0.3718, -1.202, 0.644), (0.4966, -1.198, 0.6102), (0.6213, -1.186, 0.643), (0.7122, -1.17, 0.7336), (0.7452, -1.153, 0.8577), (0.7113, -1.141, 0.982), (0.6037, -0.9767, 1.046), (0.4793, -0.9854, 1.08), (0.3558, -1.009, 1.049), (0.2665, -1.041, 0.9615), (0.2351, -1.074, 0.8402), (0.2701, -1.097, 0.7179), (0.3622, -1.106, 0.6274), (0.4867, -1.097, 0.5929), (0.6101, -1.074, 0.6237), (0.6995, -1.041, 0.7115), (0.7308, -1.009, 0.8328), (0.6958, -0.9854, 0.9551), (0.5774, -0.8219, 1.0), (0.4537, -0.8347, 1.036), (0.3322, -0.8697, 1.008), (0.2454, -0.9176, 0.9251), (0.2167, -0.9654, 0.8083), (0.2537, -1.0, 0.6894), (0.3465, -1.013, 0.6001), (0.4702, -1.0, 0.5644), (0.5917, -0.9654, 0.5918), (0.6784, -0.9176, 0.6751), (0.7072, -0.8697, 0.7919), (0.6702, -0.8347, 0.9108), (0.5413, -0.6753, 0.9375), (0.4185, -0.692, 0.9749), (0.2996, -0.7378, 0.952), (0.2165, -0.8003, 0.875), (0.1914, -0.8628, 0.7645), (0.231, -0.9085, 0.6501), (0.3248, -0.9253, 0.5625), (0.4475, -0.9085, 0.5251), (0.5664, -0.8628, 0.548), (0.6495, -0.8003, 0.625), (0.6746, -0.7378, 0.7355), (0.635, -0.692, 0.8499), (0.4958, -0.5393, 0.8588), (0.3743, -0.5597, 0.8983), (0.2588, -0.6154, 0.8812), (0.1802, -0.6915, 0.8121), (0.1596, -0.7676, 0.7094), (0.2025, -0.8233, 0.6008), (0.2975, -0.8437, 0.5153), (0.419, -0.8233, 0.4758), (0.5346, -0.7676, 0.4929), (0.6132, -0.6915, 0.5621), (0.6338, -0.6154, 0.6647), (0.5908, -0.5597, 0.7733), (0.4419, -0.4164, 0.7655), (0.3218, -0.4401, 0.8075), (0.2102, -0.5048, 0.7972), (0.137, -0.5931, 0.7374), (0.1219, -0.6815, 0.6441), (0.1688, -0.7462, 0.5423), (0.2652, -0.7699, 0.4593), (0.3853, -0.7462, 0.4173), (0.4969, -0.6815, 0.4276), (0.5701, -0.5931, 0.4874), (0.5852, -0.5048, 0.5807), (0.5384, -0.4401, 0.6825), (0.3805, -0.3086, 0.659), (0.262, -0.3351, 0.7038), (0.1549, -0.4077, 0.7014), (0.08787, -0.5069, 0.6522), (0.07883, -0.6061, 0.5696), (0.1302, -0.6787, 0.4756), (0.2283, -0.7052, 0.3954), (0.3467, -0.6787, 0.3506), (0.4538, -0.6061, 0.353), (0.5209, -0.5069, 0.4022), (0.5299, -0.4077, 0.4848), (0.4785, -0.3351, 0.5788), (0.3125, -0.2177, 0.5413), (0.1959, -0.2467, 0.5893), (0.09375, -0.326, 0.5954), (0.03349, -0.4342, 0.558), (0.03125, -0.5425, 0.4871), (0.08762, -0.6217, 0.4018), (0.1875, -0.6507, 0.3248), (0.3041, -0.6217, 0.2768), (0.4062, -0.5425, 0.2706), (0.4665, -0.4342, 0.308), (0.4688, -0.326, 0.3789), (0.4124, -0.2467, 0.4643), (0.2392, -0.1454, 0.4143), (0.1245, -0.1763, 0.4657), (0.02776, -0.2609, 0.4811), (-0.02516, -0.3764, 0.4564), (-0.02008, -0.4919, 0.3982), (0.04166, -0.5764, 0.3222), (0.1435, -0.6073, 0.2486), (0.2582, -0.5764, 0.1972), (0.3549, -0.4919, 0.1817), (0.4078, -0.3764, 0.2064), (0.4028, -0.2609, 0.2646), (0.341, -0.1763, 0.3407), (0.1618, -0.09285, 0.2802), (0.04917, -0.1252, 0.3352), (-0.04191, -0.2136, 0.3604), (-0.0871, -0.3343, 0.3491), (-0.07427, -0.4551, 0.3044), (-0.006862, -0.5435, 0.2381), (0.09706, -0.5758, 0.1681), (0.2096, -0.5435, 0.1131), (0.3007, -0.4551, 0.08787), (0.3459, -0.3343, 0.09914), (0.3331, -0.2136, 0.1439), (0.2657, -0.1252, 0.2102), (0.08158, -0.06095, 0.1413), (-0.02886, -0.09416, 0.2), (-0.1141, -0.1849, 0.2354), (-0.1512, -0.3088, 0.238), (-0.1304, -0.4327, 0.2072), (-0.05712, -0.5235, 0.1511), (0.04895, -0.5567, 0.08478), (0.1594, -0.5235, 0.02607), (0.2446, -0.4327, -0.009344), (0.2818, -0.3088, -0.01196), (0.2609, -0.1849, 0.01892), (0.1876, -0.09416, 0.07501), (-1.338e-07, -0.05026, 1.064e-07), (-0.1083, -0.08375, 0.0625), (-0.1875, -0.1753, 0.1083), (-0.2165, -0.3003, 0.125), (-0.1875, -0.4253, 0.1083), (-0.1083, -0.5168, 0.0625), (-7.049e-08, -0.5503, 2.97e-08), (0.1083, -0.5168, -0.0625), (0.1875, -0.4253, -0.1083), (0.2165, -0.3003, -0.125), (0.1875, -0.1753, -0.1083), (0.1083, -0.08375, -0.0625), (-0.08158, -0.06095, -0.1413), (-0.1876, -0.09416, -0.07501), (-0.2609, -0.1849, -0.01892), (-0.2818, -0.3088, 0.01196), (-0.2446, -0.4327, 0.009344), (-0.1594, -0.5235, -0.02607), (-0.04895, -0.5567, -0.08478), (0.05712, -0.5235, -0.1511), (0.1304, -0.4327, -0.2072), (0.1512, -0.3088, -0.238), (0.1141, -0.1849, -0.2354), (0.02886, -0.09416, -0.2), (-0.1618, -0.09285, -0.2802), (-0.2657, -0.1252, -0.2102), (-0.3331, -0.2136, -0.1439), (-0.3459, -0.3343, -0.09914), (-0.3007, -0.4551, -0.08787), (-0.2096, -0.5435, -0.1131), (-0.09706, -0.5758, -0.1681), (0.006862, -0.5435, -0.2381), (0.07427, -0.4551, -0.3044), (0.0871, -0.3343, -0.3491), (0.04191, -0.2136, -0.3604), (-0.04917, -0.1252, -0.3352), (-0.2392, -0.1454, -0.4143), (-0.341, -0.1763, -0.3407), (-0.4028, -0.2609, -0.2646), (-0.4078, -0.3764, -0.2064), (-0.3549, -0.4919, -0.1817), (-0.2582, -0.5764, -0.1972), (-0.1435, -0.6073, -0.2486), (-0.04166, -0.5764, -0.3222), (0.02008, -0.4919, -0.3982), (0.02516, -0.3764, -0.4564), (-0.02776, -0.2609, -0.4811), (-0.1245, -0.1763, -0.4657), (-0.3125, -0.2177, -0.5413), (-0.4124, -0.2467, -0.4643), (-0.4688, -0.326, -0.3789), (-0.4665, -0.4342, -0.308), (-0.4063, -0.5425, -0.2706), (-0.3041, -0.6217, -0.2768), (-0.1875, -0.6507, -0.3248), (-0.08762, -0.6217, -0.4018), (-0.03125, -0.5425, -0.4871), (-0.03349, -0.4342, -0.558), (-0.09375, -0.326, -0.5954), (-0.1959, -0.2467, -0.5893), (-0.3805, -0.3086, -0.659), (-0.4785, -0.3351, -0.5788), (-0.5299, -0.4077, -0.4849), (-0.5209, -0.5069, -0.4022), (-0.4538, -0.6061, -0.353), (-0.3467, -0.6787, -0.3506), (-0.2283, -0.7052, -0.3954), (-0.1302, -0.6787, -0.4756), (-0.07883, -0.6061, -0.5696), (-0.08787, -0.5069, -0.6522), (-0.1549, -0.4077, -0.7014), (-0.262, -0.3351, -0.7038), (-0.4419, -0.4164, -0.7655), (-0.5384, -0.4401, -0.6825), (-0.5852, -0.5048, -0.5807), (-0.5701, -0.5931, -0.4874), (-0.4969, -0.6815, -0.4276), (-0.3853, -0.7462, -0.4173), (-0.2652, -0.7699, -0.4593), (-0.1688, -0.7462, -0.5423), (-0.1219, -0.6815, -0.6441), (-0.137, -0.5931, -0.7374), (-0.2102, -0.5048, -0.7972), (-0.3218, -0.4401, -0.8075), (-0.4958, -0.5393, -0.8588), (-0.5908, -0.5597, -0.7733), (-0.6338, -0.6154, -0.6647), (-0.6132, -0.6915, -0.5621), (-0.5346, -0.7676, -0.4929), (-0.419, -0.8233, -0.4758), (-0.2975, -0.8437, -0.5153), (-0.2025, -0.8233, -0.6008), (-0.1596, -0.7676, -0.7094), (-0.1802, -0.6915, -0.8121), (-0.2588, -0.6154, -0.8812), (-0.3743, -0.5597, -0.8983), (-0.5413, -0.6753, -0.9375), (-0.635, -0.692, -0.8499), (-0.6746, -0.7378, -0.7355), (-0.6495, -0.8003, -0.625), (-0.5664, -0.8628, -0.548), (-0.4475, -0.9085, -0.5251), (-0.3248, -0.9253, -0.5625), (-0.231, -0.9085, -0.6501), (-0.1914, -0.8628, -0.7645), (-0.2165, -0.8003, -0.875), (-0.2996, -0.7378, -0.952), (-0.4185, -0.692, -0.9749), (-0.5774, -0.8219, -1.0), (-0.6702, -0.8347, -0.9108), (-0.7072, -0.8697, -0.7919), (-0.6784, -0.9176, -0.6751), (-0.5917, -0.9654, -0.5918), (-0.4702, -1.0, -0.5644), (-0.3465, -1.013, -0.6001), (-0.2537, -1.0, -0.6894), (-0.2167, -0.9654, -0.8083), (-0.2454, -0.9176, -0.9251), (-0.3322, -0.8697, -1.008), (-0.4537, -0.8347, -1.036), (-0.6037, -0.9767, -1.046), (-0.6958, -0.9854, -0.9551), (-0.7308, -1.009, -0.8328), (-0.6995, -1.041, -0.7115), (-0.6101, -1.074, -0.6237), (-0.4867, -1.097, -0.5929), (-0.3622, -1.106, -0.6274), (-0.2701, -1.097, -0.7179), (-0.2351, -1.074, -0.8402), (-0.2665, -1.041, -0.9615), (-0.3558, -1.009, -1.049), (-0.4793, -0.9854, -1.08), (-0.6197, -1.137, -1.073), (-0.7113, -1.141, -0.982), (-0.7452, -1.153, -0.8577), (-0.7122, -1.17, -0.7336), (-0.6213, -1.186, -0.643), (-0.4966, -1.198, -0.6102), (-0.3718, -1.202, -0.644), (-0.2801, -1.198, -0.7352), (-0.2463, -1.186, -0.8595), (-0.2792, -1.17, -0.9836), (-0.3702, -1.153, -1.074), (-0.4948, -1.141, -1.107), (-0.625, -1.3, -1.083), (-0.7165, -1.3, -0.991), (-0.75, -1.3, -0.866), (-0.7165, -1.3, -0.741), (-0.625, -1.3, -0.6495), (-0.5, -1.3, -0.616), (-0.375, -1.3, -0.6495), (-0.2835, -1.3, -0.741), (-0.25, -1.3, -0.866), (-0.2835, -1.3, -0.991), (-0.375, -1.3, -1.083), (-0.5, -1.3, -1.116), (-0.6197, -1.463, -1.073), (-0.7113, -1.459, -0.982), (-0.7452, -1.447, -0.8577), (-0.7122, -1.431, -0.7336), (-0.6213, -1.414, -0.643), (-0.4966, -1.403, -0.6102), (-0.3718, -1.398, -0.644), (-0.2801, -1.403, -0.7352), (-0.2463, -1.414, -0.8595), (-0.2792, -1.431, -0.9836), (-0.3702, -1.447, -1.074), (-0.4948, -1.459, -1.107), (-0.6037, -1.624, -1.046), (-0.6958, -1.615, -0.9551), (-0.7308, -1.591, -0.8328), (-0.6995, -1.559, -0.7115), (-0.6101, -1.527, -0.6237), (-0.4867, -1.503, -0.5929), (-0.3622, -1.494, -0.6274), (-0.2701, -1.503, -0.7179), (-0.2351, -1.527, -0.8402), (-0.2665, -1.559, -0.9615), (-0.3558, -1.591, -1.049), (-0.4793, -1.615, -1.08), (-0.5774, -1.779, -1.0), (-0.6702, -1.766, -0.9108), (-0.7072, -1.731, -0.7919), (-0.6784, -1.683, -0.6751), (-0.5917, -1.635, -0.5918), (-0.4702, -1.6, -0.5644), (-0.3465, -1.587, -0.6001), (-0.2537, -1.6, -0.6894), (-0.2167, -1.635, -0.8083), (-0.2454, -1.683, -0.9251), (-0.3322, -1.731, -1.008), (-0.4537, -1.766, -1.036), (-0.5413, -1.925, -0.9375), (-0.635, -1.909, -0.8499), (-0.6746, -1.863, -0.7355), (-0.6495, -1.8, -0.625), (-0.5664, -1.738, -0.548), (-0.4475, -1.692, -0.5251), (-0.3248, -1.675, -0.5625), (-0.231, -1.692, -0.6501), (-0.1914, -1.738, -0.7645), (-0.2165, -1.8, -0.875), (-0.2996, -1.863, -0.952), (-0.4185, -1.909, -0.9749), (-0.4958, -2.061, -0.8588), (-0.5908, -2.041, -0.7733), (-0.6338, -1.985, -0.6647), (-0.6132, -1.909, -0.5621), (-0.5346, -1.833, -0.4929), (-0.419, -1.777, -0.4758), (-0.2975, -1.757, -0.5153), (-0.2025, -1.777, -0.6008), (-0.1596, -1.833, -0.7094), (-0.1802, -1.909, -0.8121), (-0.2588, -1.985, -0.8812), (-0.3743, -2.041, -0.8983), (-0.4419, -2.184, -0.7655), (-0.5384, -2.16, -0.6825), (-0.5852, -2.096, -0.5807), (-0.5701, -2.007, -0.4874), (-0.4969, -1.919, -0.4276), (-0.3853, -1.854, -0.4173), (-0.2652, -1.831, -0.4593), (-0.1688, -1.854, -0.5423), (-0.1219, -1.919, -0.6441), (-0.137, -2.007, -0.7374), (-0.2102, -2.096, -0.7972), (-0.3218, -2.16, -0.8075), (-0.3805, -2.292, -0.659), (-0.4785, -2.265, -0.5788), (-0.5299, -2.193, -0.4849), (-0.1302, -1.922, -0.4756), (-0.07883, -1.994, -0.5696), (-0.08787, -2.094, -0.6522), (-0.1549, -2.193, -0.7014), (-0.262, -2.265, -0.7038), (-0.3125, -2.383, -0.5413), (-0.4124, -2.354, -0.4643), (-0.03125, -2.058, -0.4871), (-0.03349, -2.166, -0.558), (-0.09375, -2.275, -0.5954), (-0.1959, -2.354, -0.5893), (0.02516, -2.224, -0.4564), (-0.02776, -2.34, -0.4811), (-0.1245, -2.424, -0.4657)], [], [(0, 4, 5, 1), (1, 5, 6, 2), (3, 9, 10, 4), (4, 10, 11, 5), (5, 11, 12, 6), (6, 12, 13, 7), (8, 16, 9, 3), (9, 17, 18, 10), (10, 18, 19, 11), (11, 19, 20, 12), (12, 20, 21, 13), (13, 21, 22, 14), (15, 27, 28, 16), (16, 28, 17, 9), (17, 29, 30, 18), (18, 30, 31, 19), (19, 31, 32, 20), (20, 32, 33, 21), (21, 33, 34, 22), (22, 34, 35, 23), (23, 35, 36, 24), (24, 36, 37, 25), (25, 37, 38, 26), (26, 38, 39, 27), (27, 39, 40, 28), (28, 40, 29, 17), (29, 41, 42, 30), (30, 42, 43, 31), (31, 43, 44, 32), (32, 44, 45, 33), (33, 45, 46, 34), (34, 46, 47, 35), (35, 47, 48, 36), (36, 48, 49, 37), (37, 49, 50, 38), (38, 50, 51, 39), (39, 51, 52, 40), (40, 52, 41, 29), (41, 53, 54, 42), (42, 54, 55, 43), (43, 55, 56, 44), (44, 56, 57, 45), (45, 57, 58, 46), (46, 58, 59, 47), (47, 59, 60, 48), (48, 60, 61, 49), (49, 61, 62, 50), (50, 62, 63, 51), (51, 63, 64, 52), (52, 64, 53, 41), (53, 65, 66, 54), (54, 66, 67, 55), (55, 67, 68, 56), (56, 68, 69, 57), (57, 69, 70, 58), (58, 70, 71, 59), (59, 71, 72, 60), (60, 72, 73, 61), (61, 73, 74, 62), (62, 74, 75, 63), (63, 75, 76, 64), (64, 76, 65, 53), (65, 77, 78, 66), (66, 78, 79, 67), (67, 79, 80, 68), (68, 80, 81, 69), (69, 81, 82, 70), (70, 82, 83, 71), (71, 83, 84, 72), (72, 84, 85, 73), (73, 85, 86, 74), (74, 86, 87, 75), (75, 87, 88, 76), (76, 88, 77, 65), (77, 89, 90, 78), (78, 90, 91, 79), (79, 91, 92, 80), (80, 92, 93, 81), (81, 93, 94, 82), (82, 94, 95, 83), (83, 95, 96, 84), (84, 96, 97, 85), (85, 97, 98, 86), (86, 98, 99, 87), (87, 99, 100, 88), (88, 100, 89, 77), (89, 101, 102, 90), (90, 102, 103, 91), (91, 103, 104, 92), (92, 104, 105, 93), (93, 105, 106, 94), (94, 106, 107, 95), (95, 107, 108, 96), (96, 108, 109, 97), (97, 109, 110, 98), (98, 110, 111, 99), (99, 111, 112, 100), (100, 112, 101, 89), (101, 113, 114, 102), (102, 114, 115, 103), (103, 115, 116, 104), (104, 116, 117, 105), (105, 117, 118, 106), (106, 118, 119, 107), (107, 119, 120, 108), (108, 120, 121, 109), (109, 121, 122, 110), (110, 122, 123, 111), (111, 123, 124, 112), (112, 124, 113, 101), (113, 125, 126, 114), (114, 126, 127, 115), (115, 127, 128, 116), (116, 128, 129, 117), (117, 129, 130, 118), (118, 130, 131, 119), (119, 131, 132, 120), (120, 132, 133, 121), (121, 133, 134, 122), (122, 134, 135, 123), (123, 135, 136, 124), (124, 136, 125, 113), (125, 137, 138, 126), (126, 138, 139, 127), (127, 139, 140, 128), (128, 140, 141, 129), (129, 141, 142, 130), (130, 142, 143, 131), (131, 143, 144, 132), (132, 144, 145, 133), (133, 145, 146, 134), (134, 146, 147, 135), (135, 147, 148, 136), (136, 148, 137, 125), (137, 149, 150, 138), (138, 150, 151, 139), (139, 151, 152, 140), (140, 152, 153, 141), (141, 153, 154, 142), (142, 154, 155, 143), (143, 155, 156, 144), (144, 156, 157, 145), (145, 157, 158, 146), (146, 158, 159, 147), (147, 159, 160, 148), (148, 160, 149, 137), (149, 161, 162, 150), (150, 162, 163, 151), (151, 163, 164, 152), (152, 164, 165, 153), (153, 165, 166, 154), (154, 166, 167, 155), (155, 167, 168, 156), (156, 168, 169, 157), (157, 169, 170, 158), (158, 170, 171, 159), (159, 171, 172, 160), (160, 172, 161, 149), (161, 173, 174, 162), (162, 174, 175, 163), (163, 175, 176, 164), (164, 176, 177, 165), (165, 177, 178, 166), (166, 178, 179, 167), (167, 179, 180, 168), (168, 180, 181, 169), (169, 181, 182, 170), (170, 182, 183, 171), (171, 183, 184, 172), (172, 184, 173, 161), (173, 185, 186, 174), (174, 186, 187, 175), (175, 187, 188, 176), (176, 188, 189, 177), (177, 189, 190, 178), (178, 190, 191, 179), (179, 191, 192, 180), (180, 192, 193, 181), (181, 193, 194, 182), (182, 194, 195, 183), (183, 195, 196, 184), (184, 196, 185, 173), (185, 197, 198, 186), (186, 198, 199, 187), (187, 199, 200, 188), (188, 200, 201, 189), (189, 201, 202, 190), (190, 202, 203, 191), (191, 203, 204, 192), (192, 204, 205, 193), (193, 205, 206, 194), (194, 206, 207, 195), (195, 207, 208, 196), (196, 208, 197, 185), (197, 209, 210, 198), (198, 210, 211, 199), (199, 211, 212, 200), (200, 212, 213, 201), (201, 213, 214, 202), (202, 214, 215, 203), (203, 215, 216, 204), (204, 216, 217, 205), (205, 217, 218, 206), (206, 218, 219, 207), (207, 219, 220, 208), (208, 220, 209, 197), (209, 221, 222, 210), (210, 222, 223, 211), (211, 223, 224, 212), (212, 224, 225, 213), (213, 225, 226, 214), (214, 226, 227, 215), (215, 227, 228, 216), (216, 228, 229, 217), (217, 229, 230, 218), (218, 230, 231, 219), (219, 231, 232, 220), (220, 232, 221, 209), (221, 233, 234, 222), (222, 234, 235, 223), (223, 235, 236, 224), (224, 236, 237, 225), (225, 237, 238, 226), (226, 238, 239, 227), (227, 239, 240, 228), (228, 240, 241, 229), (229, 241, 242, 230), (230, 242, 243, 231), (231, 243, 244, 232), (232, 244, 233, 221), (233, 245, 246, 234), (234, 246, 247, 235), (235, 247, 248, 236), (236, 248, 249, 237), (237, 249, 250, 238), (238, 250, 251, 239), (239, 251, 252, 240), (240, 252, 253, 241), (241, 253, 254, 242), (242, 254, 255, 243), (243, 255, 256, 244), (244, 256, 245, 233), (245, 257, 258, 246), (246, 258, 259, 247), (247, 259, 260, 248), (248, 260, 261, 249), (249, 261, 262, 250), (250, 262, 263, 251), (251, 263, 264, 252), (252, 264, 265, 253), (253, 265, 266, 254), (254, 266, 267, 255), (255, 267, 268, 256), (256, 268, 257, 245), (257, 269, 270, 258), (258, 270, 271, 259), (259, 271, 272, 260), (260, 272, 273, 261), (261, 273, 274, 262), (262, 274, 275, 263), (263, 275, 276, 264), (264, 276, 277, 265), (265, 277, 278, 266), (266, 278, 279, 267), (267, 279, 280, 268), (268, 280, 269, 257), (269, 281, 282, 270), (270, 282, 283, 271), (271, 283, 284, 272), (272, 284, 285, 273), (273, 285, 286, 274), (274, 286, 287, 275), (275, 287, 288, 276), (276, 288, 289, 277), (277, 289, 290, 278), (278, 290, 291, 279), (279, 291, 292, 280), (280, 292, 281, 269), (281, 293, 294, 282), (282, 294, 295, 283), (283, 295, 296, 284), (284, 296, 297, 285), (285, 297, 298, 286), (286, 298, 299, 287), (287, 299, 300, 288), (288, 300, 301, 289), (289, 301, 302, 290), (290, 302, 303, 291), (291, 303, 304, 292), (292, 304, 293, 281), (293, 305, 306, 294), (294, 306, 307, 295), (295, 307, 308, 296), (296, 308, 309, 297), (297, 309, 310, 298), (298, 310, 311, 299), (299, 311, 312, 300), (300, 312, 313, 301), (301, 313, 314, 302), (302, 314, 315, 303), (303, 315, 316, 304), (304, 316, 305, 293), (305, 317, 318, 306), (306, 318, 319, 307), (307, 319, 320, 308), (308, 320, 321, 309), (309, 321, 322, 310), (310, 322, 323, 311), (311, 323, 324, 312), (312, 324, 325, 313), (313, 325, 326, 314), (314, 326, 327, 315), (315, 327, 328, 316), (316, 328, 317, 305), (317, 329, 330, 318), (318, 330, 331, 319), (319, 331, 332, 320), (320, 332, 333, 321), (321, 333, 334, 322), (322, 334, 335, 323), (323, 335, 336, 324), (324, 336, 337, 325), (325, 337, 338, 326), (326, 338, 339, 327), (327, 339, 340, 328), (328, 340, 329, 317), (329, 341, 342, 330), (330, 342, 343, 331), (331, 343, 344, 332), (332, 344, 345, 333), (333, 345, 346, 334), (334, 346, 347, 335), (335, 347, 348, 336), (336, 348, 349, 337), (337, 349, 350, 338), (338, 350, 351, 339), (339, 351, 352, 340), (340, 352, 341, 329), (341, 353, 354, 342), (342, 354, 355, 343), (343, 355, 356, 344), (344, 356, 357, 345), (345, 357, 358, 346), (346, 358, 359, 347), (347, 359, 360, 348), (348, 360, 361, 349), (349, 361, 362, 350), (350, 362, 363, 351), (351, 363, 364, 352), (352, 364, 353, 341), (353, 365, 366, 354), (354, 366, 367, 355), (355, 367, 368, 356), (356, 368, 369, 357), (357, 369, 370, 358), (358, 370, 371, 359), (359, 371, 372, 360), (360, 372, 373, 361), (361, 373, 374, 362), (362, 374, 375, 363), (363, 375, 376, 364), (364, 376, 365, 353), (365, 377, 378, 366), (366, 378, 379, 367), (367, 379, 380, 368), (368, 380, 381, 369), (369, 381, 382, 370), (370, 382, 383, 371), (371, 383, 384, 372), (372, 384, 385, 373), (373, 385, 386, 374), (374, 386, 387, 375), (375, 387, 388, 376), (376, 388, 377, 365), (377, 389, 390, 378), (378, 390, 391, 379), (379, 391, 392, 380), (380, 392, 393, 381), (381, 393, 394, 382), (382, 394, 395, 383), (383, 395, 396, 384), (384, 396, 397, 385), (385, 397, 398, 386), (386, 398, 399, 387), (387, 399, 400, 388), (388, 400, 389, 377), (389, 401, 402, 390), (390, 402, 403, 391), (391, 403, 404, 392), (392, 404, 405, 393), (393, 405, 406, 394), (394, 406, 407, 395), (395, 407, 408, 396), (396, 408, 409, 397), (397, 409, 410, 398), (398, 410, 411, 399), (399, 411, 412, 400), (400, 412, 401, 389), (401, 413, 414, 402), (402, 414, 415, 403), (403, 415, 416, 404), (404, 416, 417, 405), (405, 417, 418, 406), (406, 418, 419, 407), (407, 419, 420, 408), (408, 420, 421, 409), (409, 421, 422, 410), (410, 422, 423, 411), (411, 423, 424, 412), (412, 424, 413, 401), (413, 425, 426, 414), (414, 426, 427, 415), (415, 427, 428, 416), (416, 428, 429, 417), (417, 429, 430, 418), (418, 430, 431, 419), (419, 431, 432, 420), (420, 432, 433, 421), (421, 433, 434, 422), (422, 434, 435, 423), (423, 435, 436, 424), (424, 436, 425, 413), (425, 437, 438, 426), (426, 438, 439, 427), (427, 439, 440, 428), (428, 440, 441, 429), (429, 441, 442, 430), (430, 442, 443, 431), (431, 443, 444, 432), (432, 444, 445, 433), (433, 445, 446, 434), (434, 446, 447, 435), (435, 447, 448, 436), (436, 448, 437, 425), (437, 449, 450, 438), (438, 450, 451, 439), (439, 451, 452, 440), (440, 452, 453, 441), (441, 453, 454, 442), (442, 454, 455, 443), (443, 455, 456, 444), (444, 456, 457, 445), (445, 457, 458, 446), (446, 458, 459, 447), (447, 459, 460, 448), (448, 460, 449, 437), (449, 461, 462, 450), (450, 462, 463, 451), (456, 464, 465, 457), (457, 465, 466, 458), (458, 466, 467, 459), (459, 467, 468, 460), (460, 468, 461, 449), (461, 469, 470, 462), (465, 471, 472, 466), (466, 472, 473, 467), (467, 473, 474, 468), (468, 474, 469, 461), (472, 475, 476, 473), (473, 476, 477, 474)])
me_torus.materials.append(mat_material)
me_torus.use_remesh_preserve_volume = False
me_torus.use_remesh_preserve_attributes = False
me_torus.use_mirror_vertex_groups = False
me_torus.update()
me_cylinder_002 = bpy.data.meshes.new('Cylinder.002')
me_cylinder_002.from_pydata([(1.164, 0.2203, 0.3534), (0.9947, -1.349, 0.3534), (1.469, 0.1874, 0.1767), (1.299, -1.382, 0.1767), (1.469, 0.1874, -0.1767), (1.299, -1.382, -0.1767), (1.164, 0.2203, -0.3534), (0.9947, -1.349, -0.3534), (0.86, 0.2532, -0.1767), (0.6904, -1.316, -0.1767), (0.86, 0.2532, 0.1767), (0.6904, -1.316, 0.1767)], [], [(0, 1, 3, 2), (2, 3, 5, 4), (4, 5, 7, 6), (6, 7, 9, 8), (3, 1, 11, 9, 7, 5), (10, 11, 1, 0), (8, 9, 11, 10), (0, 2, 4, 6, 8, 10)])
me_cylinder_002.materials.append(mat_material_002)
me_cylinder_002.use_remesh_preserve_volume = False
me_cylinder_002.use_remesh_preserve_attributes = False
me_cylinder_002.use_mirror_vertex_groups = False
me_cylinder_002.update()
me_cube_010 = bpy.data.meshes.new('Cube.010')
me_cube_010.from_pydata([(-0.6355, -0.3335, 0.2354), (-0.6734, 0.3257, 0.216), (0.1335, 0.377, 0.6949), (0.1126, -0.2566, 0.6764), (-0.9914, -0.3429, 0.8533), (-1.029, 0.3163, 0.8339), (-0.2225, 0.3676, 1.313), (-0.2434, -0.266, 1.294), (-0.626, 0.3419, 1.073), (-0.27, 0.3513, 0.4555), (-0.6174, -0.3044, 1.074), (-0.2614, -0.2951, 0.4559), (0.09096, -1.38, 0.6318), (-0.2612, -1.391, 1.252), (-0.6383, -1.393, 1.033), (-0.2862, -1.381, 0.4132)], [], [(4, 5, 1, 0), (8, 6, 2, 9), (6, 7, 3, 2), (10, 4, 0, 11), (11, 9, 2, 3), (10, 8, 5, 4), (5, 8, 9, 1), (10, 11, 15, 14), (0, 1, 9, 11), (7, 6, 8, 10), (13, 14, 15, 12), (7, 10, 14, 13), (11, 3, 12, 15), (3, 7, 13, 12)])
me_cube_010.materials.append(mat_material)
me_cube_010.use_remesh_preserve_volume = False
me_cube_010.use_remesh_preserve_attributes = False
me_cube_010.use_mirror_vertex_groups = False
me_cube_010.update()
me_cube_009 = bpy.data.meshes.new('Cube.009')
me_cube_009.from_pydata([(-1.576, -1.509, -0.3095), (-1.668, -0.5965, -0.3095), (-0.7555, -0.5047, -0.3095), (-0.6636, -1.417, -0.3095), (-1.576, -1.509, 0.3095), (-1.668, -0.5965, 0.3095), (-0.7555, -0.5047, 0.3095), (-0.6636, -1.417, 0.3095)], [], [(4, 5, 1, 0), (5, 6, 2, 1), (6, 7, 3, 2), (7, 4, 0, 3), (0, 1, 2, 3), (7, 6, 5, 4)])
me_cube_009.materials.append(mat_material_001)
me_cube_009.use_remesh_preserve_volume = False
me_cube_009.use_remesh_preserve_attributes = False
me_cube_009.use_mirror_vertex_groups = False
me_cube_009.update()
me_cube_008 = bpy.data.meshes.new('Cube.008')
me_cube_008.from_pydata([(-0.9673, -3.236, -0.259), (-0.9975, -3.111, -0.259), (-0.4993, -2.99, -0.259), (-0.469, -3.115, -0.259), (-0.9673, -3.236, 0.259), (-0.9975, -3.111, 0.259), (-0.4993, -2.99, 0.259), (-0.469, -3.115, 0.259), (-1.019, -3.021, -0.259), (-1.05, -2.896, -0.259), (-0.5515, -2.775, -0.259), (-0.5213, -2.9, -0.259), (-1.019, -3.021, 0.259), (-1.05, -2.896, 0.259), (-0.5515, -2.775, 0.259), (-0.5213, -2.9, 0.259), (-1.072, -2.806, -0.259), (-1.102, -2.681, -0.259), (-0.6038, -2.56, -0.259), (-0.5735, -2.685, -0.259), (-1.072, -2.806, 0.259), (-1.102, -2.681, 0.259), (-0.6038, -2.56, 0.259), (-0.5735, -2.685, 0.259), (-1.128, -2.575, -0.259), (-1.158, -2.45, -0.259), (-0.6597, -2.329, -0.259), (-0.6294, -2.454, -0.259), (-1.128, -2.575, 0.259), (-1.158, -2.45, 0.259), (-0.6597, -2.329, 0.259), (-0.6294, -2.454, 0.259)], [], [(4, 5, 1, 0), (5, 6, 2, 1), (6, 7, 3, 2), (7, 4, 0, 3), (0, 1, 2, 3), (7, 6, 5, 4), (12, 13, 9, 8), (13, 14, 10, 9), (14, 15, 11, 10), (15, 12, 8, 11), (8, 9, 10, 11), (15, 14, 13, 12), (20, 21, 17, 16), (21, 22, 18, 17), (22, 23, 19, 18), (23, 20, 16, 19), (16, 17, 18, 19), (23, 22, 21, 20), (28, 29, 25, 24), (29, 30, 26, 25), (30, 31, 27, 26), (31, 28, 24, 27), (24, 25, 26, 27), (31, 30, 29, 28)])
me_cube_008.materials.append(mat_material_002)
me_cube_008.use_remesh_preserve_volume = False
me_cube_008.use_remesh_preserve_attributes = False
me_cube_008.use_mirror_vertex_groups = False
me_cube_008.update()
me_cube_007 = bpy.data.meshes.new('Cube.007')
me_cube_007.from_pydata([(-0.9673, -3.236, -0.259), (-0.9975, -3.111, -0.259), (-0.4993, -2.99, -0.259), (-0.469, -3.115, -0.259), (-0.9673, -3.236, 0.259), (-0.9975, -3.111, 0.259), (-0.4993, -2.99, 0.259), (-0.469, -3.115, 0.259), (-1.019, -3.021, -0.259), (-1.05, -2.896, -0.259), (-0.5515, -2.775, -0.259), (-0.5213, -2.9, -0.259), (-1.019, -3.021, 0.259), (-1.05, -2.896, 0.259), (-0.5515, -2.775, 0.259), (-0.5213, -2.9, 0.259), (-1.072, -2.806, -0.259), (-1.102, -2.681, -0.259), (-0.6038, -2.56, -0.259), (-0.5735, -2.685, -0.259), (-1.072, -2.806, 0.259), (-1.102, -2.681, 0.259), (-0.6038, -2.56, 0.259), (-0.5735, -2.685, 0.259), (-1.128, -2.575, -0.259), (-1.158, -2.45, -0.259), (-0.6597, -2.329, -0.259), (-0.6294, -2.454, -0.259), (-1.128, -2.575, 0.259), (-1.158, -2.45, 0.259), (-0.6597, -2.329, 0.259), (-0.6294, -2.454, 0.259)], [], [(4, 5, 1, 0), (5, 6, 2, 1), (6, 7, 3, 2), (7, 4, 0, 3), (0, 1, 2, 3), (7, 6, 5, 4), (12, 13, 9, 8), (13, 14, 10, 9), (14, 15, 11, 10), (15, 12, 8, 11), (8, 9, 10, 11), (15, 14, 13, 12), (20, 21, 17, 16), (21, 22, 18, 17), (22, 23, 19, 18), (23, 20, 16, 19), (16, 17, 18, 19), (23, 22, 21, 20), (28, 29, 25, 24), (29, 30, 26, 25), (30, 31, 27, 26), (31, 28, 24, 27), (24, 25, 26, 27), (31, 30, 29, 28)])
me_cube_007.materials.append(mat_material_002)
me_cube_007.use_remesh_preserve_volume = False
me_cube_007.use_remesh_preserve_attributes = False
me_cube_007.use_mirror_vertex_groups = False
me_cube_007.update()
me_cube_006 = bpy.data.meshes.new('Cube.006')
me_cube_006.from_pydata([(-0.9673, -3.236, -0.259), (-0.9975, -3.111, -0.259), (-0.4993, -2.99, -0.259), (-0.469, -3.115, -0.259), (-0.9673, -3.236, 0.259), (-0.9975, -3.111, 0.259), (-0.4993, -2.99, 0.259), (-0.469, -3.115, 0.259), (-1.019, -3.021, -0.259), (-1.05, -2.896, -0.259), (-0.5515, -2.775, -0.259), (-0.5213, -2.9, -0.259), (-1.019, -3.021, 0.259), (-1.05, -2.896, 0.259), (-0.5515, -2.775, 0.259), (-0.5213, -2.9, 0.259), (-1.072, -2.806, -0.259), (-1.102, -2.681, -0.259), (-0.6038, -2.56, -0.259), (-0.5735, -2.685, -0.259), (-1.072, -2.806, 0.259), (-1.102, -2.681, 0.259), (-0.6038, -2.56, 0.259), (-0.5735, -2.685, 0.259), (-1.128, -2.575, -0.259), (-1.158, -2.45, -0.259), (-0.6597, -2.329, -0.259), (-0.6294, -2.454, -0.259), (-1.128, -2.575, 0.259), (-1.158, -2.45, 0.259), (-0.6597, -2.329, 0.259), (-0.6294, -2.454, 0.259)], [], [(4, 5, 1, 0), (5, 6, 2, 1), (6, 7, 3, 2), (7, 4, 0, 3), (0, 1, 2, 3), (7, 6, 5, 4), (12, 13, 9, 8), (13, 14, 10, 9), (14, 15, 11, 10), (15, 12, 8, 11), (8, 9, 10, 11), (15, 14, 13, 12), (20, 21, 17, 16), (21, 22, 18, 17), (22, 23, 19, 18), (23, 20, 16, 19), (16, 17, 18, 19), (23, 22, 21, 20), (28, 29, 25, 24), (29, 30, 26, 25), (30, 31, 27, 26), (31, 28, 24, 27), (24, 25, 26, 27), (31, 30, 29, 28)])
me_cube_006.materials.append(mat_material_002)
me_cube_006.use_remesh_preserve_volume = False
me_cube_006.use_remesh_preserve_attributes = False
me_cube_006.use_mirror_vertex_groups = False
me_cube_006.update()
me_cube_005 = bpy.data.meshes.new('Cube.005')
me_cube_005.from_pydata([(-0.9673, -3.236, -0.259), (-0.9975, -3.111, -0.259), (-0.4993, -2.99, -0.259), (-0.469, -3.115, -0.259), (-0.9673, -3.236, 0.259), (-0.9975, -3.111, 0.259), (-0.4993, -2.99, 0.259), (-0.469, -3.115, 0.259), (-1.019, -3.021, -0.259), (-1.05, -2.896, -0.259), (-0.5515, -2.775, -0.259), (-0.5213, -2.9, -0.259), (-1.019, -3.021, 0.259), (-1.05, -2.896, 0.259), (-0.5515, -2.775, 0.259), (-0.5213, -2.9, 0.259), (-1.072, -2.806, -0.259), (-1.102, -2.681, -0.259), (-0.6038, -2.56, -0.259), (-0.5735, -2.685, -0.259), (-1.072, -2.806, 0.259), (-1.102, -2.681, 0.259), (-0.6038, -2.56, 0.259), (-0.5735, -2.685, 0.259), (-1.128, -2.575, -0.259), (-1.158, -2.45, -0.259), (-0.6597, -2.329, -0.259), (-0.6294, -2.454, -0.259), (-1.128, -2.575, 0.259), (-1.158, -2.45, 0.259), (-0.6597, -2.329, 0.259), (-0.6294, -2.454, 0.259)], [], [(4, 5, 1, 0), (5, 6, 2, 1), (6, 7, 3, 2), (7, 4, 0, 3), (0, 1, 2, 3), (7, 6, 5, 4), (12, 13, 9, 8), (13, 14, 10, 9), (14, 15, 11, 10), (15, 12, 8, 11), (8, 9, 10, 11), (15, 14, 13, 12), (20, 21, 17, 16), (21, 22, 18, 17), (22, 23, 19, 18), (23, 20, 16, 19), (16, 17, 18, 19), (23, 22, 21, 20), (28, 29, 25, 24), (29, 30, 26, 25), (30, 31, 27, 26), (31, 28, 24, 27), (24, 25, 26, 27), (31, 30, 29, 28)])
me_cube_005.materials.append(mat_material_002)
me_cube_005.use_remesh_preserve_volume = False
me_cube_005.use_remesh_preserve_attributes = False
me_cube_005.use_mirror_vertex_groups = False
me_cube_005.update()
me_cube_004 = bpy.data.meshes.new('Cube.004')
me_cube_004.from_pydata([(-0.9673, -3.236, -0.259), (-0.9975, -3.111, -0.259), (-0.4993, -2.99, -0.259), (-0.469, -3.115, -0.259), (-0.9673, -3.236, 0.259), (-0.9975, -3.111, 0.259), (-0.4993, -2.99, 0.259), (-0.469, -3.115, 0.259), (-1.019, -3.021, -0.259), (-1.05, -2.896, -0.259), (-0.5515, -2.775, -0.259), (-0.5213, -2.9, -0.259), (-1.019, -3.021, 0.259), (-1.05, -2.896, 0.259), (-0.5515, -2.775, 0.259), (-0.5213, -2.9, 0.259), (-1.072, -2.806, -0.259), (-1.102, -2.681, -0.259), (-0.6038, -2.56, -0.259), (-0.5735, -2.685, -0.259), (-1.072, -2.806, 0.259), (-1.102, -2.681, 0.259), (-0.6038, -2.56, 0.259), (-0.5735, -2.685, 0.259), (-1.128, -2.575, -0.259), (-1.158, -2.45, -0.259), (-0.6597, -2.329, -0.259), (-0.6294, -2.454, -0.259), (-1.128, -2.575, 0.259), (-1.158, -2.45, 0.259), (-0.6597, -2.329, 0.259), (-0.6294, -2.454, 0.259)], [], [(4, 5, 1, 0), (5, 6, 2, 1), (6, 7, 3, 2), (7, 4, 0, 3), (0, 1, 2, 3), (7, 6, 5, 4), (12, 13, 9, 8), (13, 14, 10, 9), (14, 15, 11, 10), (15, 12, 8, 11), (8, 9, 10, 11), (15, 14, 13, 12), (20, 21, 17, 16), (21, 22, 18, 17), (22, 23, 19, 18), (23, 20, 16, 19), (16, 17, 18, 19), (23, 22, 21, 20), (28, 29, 25, 24), (29, 30, 26, 25), (30, 31, 27, 26), (31, 28, 24, 27), (24, 25, 26, 27), (31, 30, 29, 28)])
me_cube_004.materials.append(mat_material_002)
me_cube_004.use_remesh_preserve_volume = False
me_cube_004.use_remesh_preserve_attributes = False
me_cube_004.use_mirror_vertex_groups = False
me_cube_004.update()
me_cube_003 = bpy.data.meshes.new('Cube.003')
me_cube_003.from_pydata([(-0.9673, -3.236, -0.259), (-0.9975, -3.111, -0.259), (-0.4993, -2.99, -0.259), (-0.469, -3.115, -0.259), (-0.9673, -3.236, 0.259), (-0.9975, -3.111, 0.259), (-0.4993, -2.99, 0.259), (-0.469, -3.115, 0.259), (-1.019, -3.021, -0.259), (-1.05, -2.896, -0.259), (-0.5515, -2.775, -0.259), (-0.5213, -2.9, -0.259), (-1.019, -3.021, 0.259), (-1.05, -2.896, 0.259), (-0.5515, -2.775, 0.259), (-0.5213, -2.9, 0.259), (-1.072, -2.806, -0.259), (-1.102, -2.681, -0.259), (-0.6038, -2.56, -0.259), (-0.5735, -2.685, -0.259), (-1.072, -2.806, 0.259), (-1.102, -2.681, 0.259), (-0.6038, -2.56, 0.259), (-0.5735, -2.685, 0.259), (-1.128, -2.575, -0.259), (-1.158, -2.45, -0.259), (-0.6597, -2.329, -0.259), (-0.6294, -2.454, -0.259), (-1.128, -2.575, 0.259), (-1.158, -2.45, 0.259), (-0.6597, -2.329, 0.259), (-0.6294, -2.454, 0.259)], [], [(4, 5, 1, 0), (5, 6, 2, 1), (6, 7, 3, 2), (7, 4, 0, 3), (0, 1, 2, 3), (7, 6, 5, 4), (12, 13, 9, 8), (13, 14, 10, 9), (14, 15, 11, 10), (15, 12, 8, 11), (8, 9, 10, 11), (15, 14, 13, 12), (20, 21, 17, 16), (21, 22, 18, 17), (22, 23, 19, 18), (23, 20, 16, 19), (16, 17, 18, 19), (23, 22, 21, 20), (28, 29, 25, 24), (29, 30, 26, 25), (30, 31, 27, 26), (31, 28, 24, 27), (24, 25, 26, 27), (31, 30, 29, 28)])
me_cube_003.materials.append(mat_material_002)
me_cube_003.use_remesh_preserve_volume = False
me_cube_003.use_remesh_preserve_attributes = False
me_cube_003.use_mirror_vertex_groups = False
me_cube_003.update()
me_cylinder_001 = bpy.data.meshes.new('Cylinder.001')
me_cylinder_001.from_pydata([(-1.756e-23, 0.6563, 1.327), (5.892e-16, 0.4036, 1.327), (1.149, 0.6563, 0.6634), (1.149, 0.4036, 0.6634), (1.149, 0.6563, -0.6634), (1.149, 0.4036, -0.6634), (-1.16e-07, 0.6563, -1.327), (-1.16e-07, 0.4036, -1.327), (-1.149, 0.6563, -0.6634), (-1.149, 0.4036, -0.6634), (-1.149, 0.6563, 0.6634), (-1.149, 0.4036, 0.6634), (-3.384e-10, 1.054, 1.304), (-3.384e-10, 0.8057, 1.304), (1.129, 1.054, 0.6521), (1.129, 0.8057, 0.6521), (1.129, 1.054, -0.6521), (1.129, 0.8057, -0.6521), (-1.143e-07, 1.054, -1.304), (-1.143e-07, 0.8057, -1.304), (-1.129, 1.054, -0.6521), (-1.129, 0.8057, -0.6521), (-1.129, 1.054, 0.6521), (-1.129, 0.8057, 0.6521), (-1.646e-09, 1.446, 1.217), (-1.646e-09, 1.214, 1.217), (1.054, 1.446, 0.6084), (1.054, 1.214, 0.6084), (1.054, 1.446, -0.6084), (1.054, 1.214, -0.6084), (-1.08e-07, 1.446, -1.217), (-1.08e-07, 1.214, -1.217), (-1.054, 1.446, -0.6084), (-1.054, 1.214, -0.6084), (-1.054, 1.446, 0.6084), (-1.054, 1.214, 0.6084), (-1.538e-09, 1.838, 1.137), (-1.538e-09, 1.622, 1.137), (0.9843, 1.838, 0.5683), (0.9843, 1.622, 0.5683), (0.9843, 1.838, -0.5683), (0.9843, 1.622, -0.5683), (-1.009e-07, 1.838, -1.137), (-1.009e-07, 1.622, -1.137), (-0.9843, 1.838, -0.5683), (-0.9843, 1.622, -0.5683), (-0.9843, 1.838, 0.5683), (-0.9843, 1.622, 0.5683)], [], [(0, 1, 3, 2), (2, 3, 5, 4), (4, 5, 7, 6), (6, 7, 9, 8), (3, 1, 11, 9, 7, 5), (10, 11, 1, 0), (8, 9, 11, 10), (0, 2, 4, 6, 8, 10), (12, 13, 15, 14), (14, 15, 17, 16), (16, 17, 19, 18), (18, 19, 21, 20), (15, 13, 23, 21, 19, 17), (22, 23, 13, 12), (20, 21, 23, 22), (12, 14, 16, 18, 20, 22), (24, 25, 27, 26), (26, 27, 29, 28), (28, 29, 31, 30), (30, 31, 33, 32), (27, 25, 35, 33, 31, 29), (34, 35, 25, 24), (32, 33, 35, 34), (24, 26, 28, 30, 32, 34), (36, 37, 39, 38), (38, 39, 41, 40), (40, 41, 43, 42), (42, 43, 45, 44), (39, 37, 47, 45, 43, 41), (46, 47, 37, 36), (44, 45, 47, 46), (36, 38, 40, 42, 44, 46)])
me_cylinder_001.materials.append(mat_material_001)
me_cylinder_001.use_remesh_preserve_volume = False
me_cylinder_001.use_remesh_preserve_attributes = False
me_cylinder_001.use_mirror_vertex_groups = False
me_cylinder_001.update()
me_cube_002 = bpy.data.meshes.new('Cube.002')
me_cube_002.from_pydata([(-1.187, -1.017, -0.4646), (-1.325, -0.003368, -0.4646), (0.05245, 0.09865, -0.4646), (0.1911, -0.9152, -0.4646), (-1.187, -1.017, 0.4701), (-1.325, -0.003368, 0.4701), (0.05245, 0.09865, 0.4701), (0.1911, -0.9152, 0.4701)], [], [(4, 5, 1, 0), (5, 6, 2, 1), (6, 7, 3, 2), (7, 4, 0, 3), (0, 1, 2, 3), (7, 6, 5, 4)])
me_cube_002.materials.append(mat_material_001)
me_cube_002.use_remesh_preserve_volume = False
me_cube_002.use_remesh_preserve_attributes = False
me_cube_002.use_mirror_vertex_groups = False
me_cube_002.update()
me_cube_001 = bpy.data.meshes.new('Cube.001')
me_cube_001.from_pydata([(-1.432, -1.218, -0.4673), (-1.571, 0.1604, -0.4673), (-0.1929, 0.299, -0.4673), (-0.05427, -1.079, -0.4673), (-1.432, -1.218, 0.4673), (-1.571, 0.1604, 0.4673), (-0.1929, 0.299, 0.4673), (-0.05427, -1.079, 0.4673)], [], [(4, 5, 1, 0), (5, 6, 2, 1), (6, 7, 3, 2), (7, 4, 0, 3), (0, 1, 2, 3), (7, 6, 5, 4)])
me_cube_001.materials.append(mat_material_001)
me_cube_001.use_remesh_preserve_volume = False
me_cube_001.use_remesh_preserve_attributes = False
me_cube_001.use_mirror_vertex_groups = False
me_cube_001.update()
me_cylinder = bpy.data.meshes.new('Cylinder')
me_cylinder.from_pydata([(0.0, 1.0, -1.0), (5.688e-09, 1.286, 0.3641), (0.866, 0.5, -1.0), (1.114, 0.6431, 0.3641), (0.866, -0.5, -1.0), (1.114, -0.6431, 0.3641), (-8.742e-08, -1.0, -1.0), (-1.068e-07, -1.286, 0.3641), (-0.866, -0.5, -1.0), (-1.114, -0.6431, 0.3641), (-0.866, 0.5, -1.0), (-1.114, 0.6431, 0.3641), (4.684e-09, 1.059, 2.448), (0.9174, 0.5296, 2.448), (0.9174, -0.5296, 2.448), (-8.792e-08, -1.059, 2.448), (-0.9174, -0.5296, 2.448), (-0.9174, 0.5296, 2.448), (-1.021e-08, 0.7041, 2.448), (0.6097, 0.352, 2.448), (0.6097, -0.352, 2.448), (-7.176e-08, -0.7041, 2.448), (-0.6097, -0.352, 2.448), (-0.6097, 0.352, 2.448), (-1.021e-08, 0.7041, 2.713), (0.6097, 0.352, 2.713), (0.6097, -0.352, 2.713), (-7.176e-08, -0.7041, 2.713), (-0.6097, -0.352, 2.713), (-0.6097, 0.352, 2.713), (3.649e-09, 1.035, 2.713), (0.896, 0.5173, 2.713), (0.896, -0.5173, 2.713), (-8.68e-08, -1.035, 2.713), (-0.896, -0.5173, 2.713), (-0.896, 0.5173, 2.713), (7.61e-08, 1.096, 3.261), (0.9489, 0.5478, 3.261), (0.9489, -0.5478, 3.261), (-1.969e-08, -1.096, 3.261), (-0.9489, -0.5478, 3.261), (-0.9489, 0.5478, 3.261), (3.249e-08, 0.8407, 4.144), (0.7281, 0.4204, 4.144), (0.7281, -0.4204, 4.144), (-4.101e-08, -0.8407, 4.144), (-0.7281, -0.4204, 4.144), (-0.7281, 0.4204, 4.144), (2.175e-08, 0.563, 4.144), (0.4875, 0.2815, 4.144), (0.4875, -0.2815, 4.144), (-2.746e-08, -0.563, 4.144), (-0.4875, -0.2815, 4.144), (-0.4875, 0.2815, 4.144), (6.924e-07, 0.2377, -0.5544), (0.2059, 0.1188, -0.5544), (0.2059, -0.1188, -0.5544), (6.717e-07, -0.2377, -0.5544), (-0.2059, -0.1188, -0.5544), (-0.2059, 0.1188, -0.5544), (-3.605e-09, 0.8186, -1.0), (0.7089, 0.4093, -1.0), (0.7089, -0.4093, -1.0), (-7.517e-08, -0.8186, -1.0), (-0.7089, -0.4093, -1.0), (-0.7089, 0.4093, -1.0), (-3.605e-09, 0.8186, -1.343), (0.7089, 0.4093, -1.343), (0.7089, -0.4093, -1.343), (-7.517e-08, -0.8186, -1.343), (-0.7089, -0.4093, -1.343), (-0.7089, 0.4093, -1.343)], [], [(0, 1, 3, 2), (2, 3, 5, 4), (4, 5, 7, 6), (6, 7, 9, 8), (1, 11, 17, 12), (10, 11, 1, 0), (8, 9, 11, 10), (10, 0, 60, 65), (12, 17, 23, 18), (11, 9, 16, 17), (9, 7, 15, 16), (7, 5, 14, 15), (5, 3, 13, 14), (3, 1, 12, 13), (18, 23, 29, 24), (17, 16, 22, 23), (16, 15, 21, 22), (15, 14, 20, 21), (14, 13, 19, 20), (13, 12, 18, 19), (24, 29, 35, 30), (23, 22, 28, 29), (22, 21, 27, 28), (21, 20, 26, 27), (20, 19, 25, 26), (19, 18, 24, 25), (30, 35, 41, 36), (29, 28, 34, 35), (28, 27, 33, 34), (27, 26, 32, 33), (26, 25, 31, 32), (25, 24, 30, 31), (36, 41, 47, 42), (35, 34, 40, 41), (34, 33, 39, 40), (33, 32, 38, 39), (32, 31, 37, 38), (31, 30, 36, 37), (42, 47, 53, 48), (41, 40, 46, 47), (40, 39, 45, 46), (39, 38, 44, 45), (38, 37, 43, 44), (37, 36, 42, 43), (48, 53, 59, 54), (47, 46, 52, 53), (46, 45, 51, 52), (45, 44, 50, 51), (44, 43, 49, 50), (43, 42, 48, 49), (55, 54, 59, 58, 57, 56), (53, 52, 58, 59), (52, 51, 57, 58), (51, 50, 56, 57), (50, 49, 55, 56), (49, 48, 54, 55), (65, 60, 66, 71), (8, 10, 65, 64), (6, 8, 64, 63), (4, 6, 63, 62), (2, 4, 62, 61), (0, 2, 61, 60), (66, 67, 68, 69, 70, 71), (64, 65, 71, 70), (63, 64, 70, 69), (62, 63, 69, 68), (61, 62, 68, 67), (60, 61, 67, 66)])
me_cylinder.materials.append(mat_material)
me_cylinder.use_remesh_preserve_volume = False
me_cylinder.use_remesh_preserve_attributes = False
me_cylinder.use_mirror_vertex_groups = False
me_cylinder.update()

# ---- objects
ob_torus_001 = bpy.data.objects.new('Torus.001', me_torus_001)
ob_torus = bpy.data.objects.new('Torus', me_torus)
ob_cylinder_002 = bpy.data.objects.new('Cylinder.002', me_cylinder_002)
ob_cube_009 = bpy.data.objects.new('Cube.009', me_cube_010)
ob_cube_008 = bpy.data.objects.new('Cube.008', me_cube_009)
ob_cube_007 = bpy.data.objects.new('Cube.007', me_cube_008)
ob_cube_006 = bpy.data.objects.new('Cube.006', me_cube_007)
ob_cube_005 = bpy.data.objects.new('Cube.005', me_cube_006)
ob_cube_004 = bpy.data.objects.new('Cube.004', me_cube_005)
ob_cube_003 = bpy.data.objects.new('Cube.003', me_cube_004)
ob_cube_002 = bpy.data.objects.new('Cube.002', me_cube_003)
ob_cylinder_001 = bpy.data.objects.new('Cylinder.001', me_cylinder_001)
ob_cube_001 = bpy.data.objects.new('Cube.001', me_cube_002)
ob_cube = bpy.data.objects.new('Cube', me_cube_001)
ob_cylinder = bpy.data.objects.new('Cylinder', me_cylinder)
ob_lamp = bpy.data.objects.new('Lamp', light_lamp)
ob_group = bpy.data.objects.new('Group', None)
ob_sun = bpy.data.objects.new('Sun', light_sun)
ob_camera = bpy.data.objects.new('Camera', cam_camera)

# ---- transforms, parenting, visibility, modifiers, constraints
ob_torus_001.location = (-1.5, 0.6, 0.0)
ob_torus_001.lineart.crease_threshold = 0.0
_m = ob_torus_001.modifiers.new('Bevel', 'BEVEL')
_m.width = 0.01
_m.width_pct = 0.01
_m.limit_method = 'NONE'
_m.spread = 0.0
ob_torus.location = (-1.5, 0.6, 0.0)
ob_torus.lineart.crease_threshold = 0.0
_m = ob_torus.modifiers.new('Bevel', 'BEVEL')
_m.width = 0.01
_m.width_pct = 0.01
_m.limit_method = 'NONE'
_m.spread = 0.0
ob_cylinder_002.location = (-1.5, 0.6, 0.0)
ob_cylinder_002.lineart.crease_threshold = 0.0
_m = ob_cylinder_002.modifiers.new('Bevel', 'BEVEL')
_m.width = 0.05
_m.width_pct = 0.05
_m.limit_method = 'NONE'
_m.spread = 0.0
ob_cube_009.location = (-1.395, 0.7048, -0.0884)
ob_cube_009.rotation_euler = (0.06925, 0.003778, -0.00406)
ob_cube_009.lineart.crease_threshold = 0.0
_m = ob_cube_009.modifiers.new('Bevel', 'BEVEL')
_m.width = 0.02
_m.width_pct = 0.02
_m.limit_method = 'NONE'
_m.spread = 0.0
ob_cube_008.location = (-1.5, 0.6, 0.0)
ob_cube_008.lineart.crease_threshold = 0.0
_m = ob_cube_008.modifiers.new('Bevel', 'BEVEL')
_m.width = 0.05
_m.width_pct = 0.05
_m.limit_method = 'NONE'
_m.spread = 0.0
ob_cube_007.location = (-1.5, 0.6, 0.0)
ob_cube_007.rotation_euler = (1.344e-07, 5.236, -2.327e-07)
ob_cube_007.lineart.crease_threshold = 0.0
_m = ob_cube_007.modifiers.new('Bevel', 'BEVEL')
_m.limit_method = 'NONE'
_m.spread = 0.0
ob_cube_006.location = (-1.5, 0.6, 0.0)
ob_cube_006.rotation_euler = (-4.031e-07, 4.189, 2.327e-07)
ob_cube_006.lineart.crease_threshold = 0.0
_m = ob_cube_006.modifiers.new('Bevel', 'BEVEL')
_m.limit_method = 'NONE'
_m.spread = 0.0
ob_cube_005.location = (-1.5, 0.6, 0.0)
ob_cube_005.rotation_euler = (-2.687e-07, 3.142, 2.132e-14)
ob_cube_005.lineart.crease_threshold = 0.0
_m = ob_cube_005.modifiers.new('Bevel', 'BEVEL')
_m.limit_method = 'NONE'
_m.spread = 0.0
ob_cube_004.location = (-1.5, 0.6, 0.0)
ob_cube_004.rotation_euler = (-4.031e-07, 2.094, -2.327e-07)
ob_cube_004.lineart.crease_threshold = 0.0
_m = ob_cube_004.modifiers.new('Bevel', 'BEVEL')
_m.limit_method = 'NONE'
_m.spread = 0.0
ob_cube_003.location = (-1.5, 0.6, 0.0)
ob_cube_003.rotation_euler = (1.344e-07, 1.047, 2.327e-07)
ob_cube_003.lineart.crease_threshold = 0.0
_m = ob_cube_003.modifiers.new('Bevel', 'BEVEL')
_m.limit_method = 'NONE'
_m.spread = 0.0
ob_cube_002.location = (-1.5, 0.6, 0.0)
ob_cube_002.lineart.crease_threshold = 0.0
_m = ob_cube_002.modifiers.new('Bevel', 'BEVEL')
_m.limit_method = 'NONE'
_m.spread = 0.0
ob_cylinder_001.location = (-1.5, 0.6, 0.0)
ob_cylinder_001.lineart.crease_threshold = 0.0
_m = ob_cylinder_001.modifiers.new('Bevel', 'BEVEL')
_m.limit_method = 'NONE'
_m.spread = 0.0
ob_cube_001.location = (-1.5, 0.6, 0.0)
ob_cube_001.rotation_euler = (-3.96e-07, 2.11, -2.245e-07)
ob_cube_001.lineart.crease_threshold = 0.0
_m = ob_cube_001.modifiers.new('Bevel', 'BEVEL')
_m.limit_method = 'NONE'
_m.spread = 0.0
ob_cube.location = (-1.5, 0.6, 0.0)
ob_cube.lineart.crease_threshold = 0.0
_m = ob_cube.modifiers.new('Bevel', 'BEVEL')
_m.limit_method = 'NONE'
_m.spread = 0.0
ob_cylinder.location = (-1.5, 1.536, 0.0)
ob_cylinder.rotation_euler = (1.571, 2.22e-16, 2.22e-16)
ob_cylinder.lineart.crease_threshold = 0.0
_m = ob_cylinder.modifiers.new('Bevel', 'BEVEL')
_m.width = 0.05
_m.width_pct = 0.05
_m.limit_method = 'NONE'
_m.spread = 0.0
ob_lamp.location = (-1.486, -1.242, -0.03156)
ob_lamp.rotation_euler = (0.6503, 0.05522, 1.866)
ob_lamp.lock_rotations_4d = False
ob_lamp.empty_display_type = 'ARROWS'
ob_lamp.color = (0.0, 0.0, 0.0, 0.0)
ob_lamp.lineart.crease_threshold = 0.0
ob_group.location = (0.0, 0.0, 0.0)
ob_group.scale = (-1.0, 1.0, 1.0)
ob_group.empty_image_offset = (0.0, 0.0)
ob_group.show_instancer_for_render = False
ob_group.instance_type = 'COLLECTION'
ob_group.lineart.crease_threshold = 0.0
ob_sun.location = (0.7973, 7.599, 4.7)
ob_sun.rotation_euler = (-0.4189, -0.1396, 0.2094)
ob_sun.hide_viewport = True
ob_sun.lineart.crease_threshold = 0.0
ob_camera.location = (-10.0, -10.0, 8.2)
ob_camera.rotation_euler = (1.047, 0.0, -0.7854)
ob_camera.lock_rotations_4d = False
ob_camera.empty_display_type = 'ARROWS'
ob_camera.color = (0.0, 0.0, 0.0, 0.0)
ob_camera.hide_viewport = True
ob_camera.display_type = 'WIRE'
ob_camera.lineart.crease_threshold = 0.0
ob_group.instance_collection = col_group

# ---- collection membership
col_collection_1.objects.link(ob_torus_001)
col_collection_1.objects.link(ob_torus)
col_collection_1.objects.link(ob_cylinder_002)
col_collection_1.objects.link(ob_cube_009)
col_collection_1.objects.link(ob_cube_008)
col_collection_1.objects.link(ob_cube_007)
col_collection_1.objects.link(ob_cube_006)
col_collection_1.objects.link(ob_cube_005)
col_collection_1.objects.link(ob_cube_004)
col_collection_1.objects.link(ob_cube_003)
col_collection_1.objects.link(ob_cube_002)
col_collection_1.objects.link(ob_cylinder_001)
col_collection_1.objects.link(ob_cube_001)
col_collection_1.objects.link(ob_cube)
col_collection_1.objects.link(ob_cylinder)
col_collection_1.objects.link(ob_lamp)
col_collection_1.objects.link(ob_group)
col_collection_1.objects.link(ob_sun)
col_collection_1.objects.link(ob_camera)
col_group.objects.link(ob_torus_001)
col_group.objects.link(ob_torus)
col_group.objects.link(ob_cylinder_002)
col_group.objects.link(ob_cube_009)
col_group.objects.link(ob_cube_008)
col_group.objects.link(ob_cube_007)
col_group.objects.link(ob_cube_006)
col_group.objects.link(ob_cube_005)
col_group.objects.link(ob_cube_004)
col_group.objects.link(ob_cube_003)
col_group.objects.link(ob_cube_002)
col_group.objects.link(ob_cylinder_001)
col_group.objects.link(ob_cube_001)
col_group.objects.link(ob_cube)
col_group.objects.link(ob_cylinder)
col_group.objects.link(ob_lamp)

# ---- scene / render settings (as saved in the file)
scene.camera = ob_camera
scene.frame_start = 1; scene.frame_end = 250; scene.frame_set(1)
scene.render.engine = 'BLENDER_EEVEE_NEXT'
scene.render.image_settings.compression = 90
scene.render.resolution_x = 440
scene.render.resolution_y = 440
scene.render.dither_intensity = 0.0
scene.render.film_transparent = True
scene.render.bake_margin = 2
scene.render.bake_bias = 0.0
scene.cycles.use_denoising = False
scene.cycles.samples = 10
scene.cycles.sampling_pattern = 'TABULATED_SOBOL'
scene.cycles.light_sampling_threshold = 0.0
scene.cycles.use_adaptive_sampling = False
scene.cycles.use_light_tree = False
scene.cycles.blur_glossy = 0.0
scene.cycles.volume_bounces = 1
scene.cycles.pixel_filter_type = 'GAUSSIAN'
scene.cycles.sample_clamp_indirect = 0.0
scene.view_settings.view_transform = 'Standard'
bpy.context.view_layer.update()

